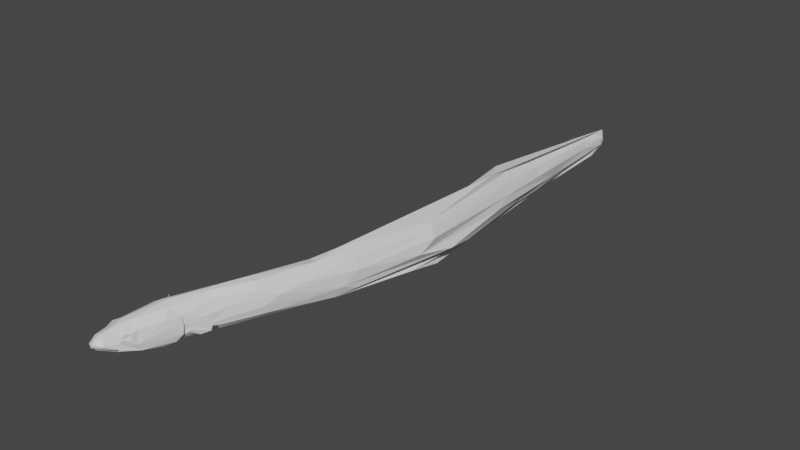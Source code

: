# Source: Du_Aal_V2.blend  (saved by Blender 3.1.7; exported with 4.5.12 LTS)
import bpy
from mathutils import Matrix  # noqa: F401  (used for matrix-valued properties, if any)

bpy.ops.wm.read_factory_settings(use_empty=True)
scene = bpy.context.scene
scene.name = 'Scene'

# ---- collections
col_collection = bpy.data.collections.new('Collection'); scene.collection.children.link(col_collection)

# ---- materials (node trees are filled in below, after node groups)
mat_newbody = bpy.data.materials.new('newBody')
mat_newbody.use_transparent_shadow = False

# ---- material node trees
mat_newbody.use_nodes = True; mat_newbody.node_tree.nodes.clear()
_N = mat_newbody.node_tree.nodes; _L = mat_newbody.node_tree.links
n0 = _N.new('ShaderNodeBsdfPrincipled'); n0.name = 'Principled BSDF'; n0.location = (10, 300)
n0.distribution = 'GGX'
n0.subsurface_method = 'RANDOM_WALK_SKIN'
n0.inputs[3].default_value = 1.45
n0.inputs[27].default_value = (0.0, 0.0, 0.0, 1.0)
n0.inputs[28].default_value = 1.0
n1 = _N.new('ShaderNodeOutputMaterial'); n1.name = 'Material Output'; n1.location = (300, 300)
_L.new(n0.outputs[0], n1.inputs[0])
n1.is_active_output = True

# ---- world
world_world = bpy.data.worlds.new('World'); scene.world = world_world
world_world.use_nodes = True; world_world.node_tree.nodes.clear()
_N = world_world.node_tree.nodes; _L = world_world.node_tree.links
n0 = _N.new('ShaderNodeOutputWorld'); n0.name = 'World Output'; n0.location = (300, 300)
n1 = _N.new('ShaderNodeBackground'); n1.name = 'Background'; n1.location = (10, 300)
n1.inputs[0].default_value = (0.05088, 0.05088, 0.05088, 1.0)
_L.new(n1.outputs[0], n0.inputs[0])
n0.is_active_output = True
world_world.color = (0.05088, 0.05088, 0.05088)
world_world.use_sun_shadow = False
world_world.sun_shadow_jitter_overblur = 0.0

# ---- meshes
me_body_mesh_plane_000 = bpy.data.meshes.new('body.mesh_Plane.000')
me_body_mesh_plane_000.from_pydata([(-0.01275, -0.01814, -0.03647), (-0.04189, -0.0972, 0.006331), (-0.0406, -0.0829, 0.0105), (-0.06128, -0.08904, 0.0241), (-0.07873, -0.1211, 0.01276), (-0.06127, -0.1172, 0.008437), (-0.00641, 0.01095, -0.02767), (-0.02759, -0.03636, -0.04489), (-0.006419, 0.008693, -0.02751), (-0.007807, 0.003411, -0.02299), (-0.006986, 0.007481, -0.02114), (-0.07079, -0.1395, 0.003919), (-0.08179, -0.1572, -0.003787), (-0.03645, -0.08843, -0.01709), (-0.03602, -0.07993, -0.03441), (-0.04137, -0.09711, -0.006417), (-0.04735, -0.1064, 0.008883), (-0.07012, -0.1067, -0.01201), (-0.06955, -0.1033, -0.03285), (-0.04697, -0.06899, -0.04671), (-0.004363, -0.006666, -0.02238), (-0.04627, -0.1008, -0.002533), (-0.0181, -0.03516, 0.01584), (-0.01643, -0.03921, -0.00329), (-0.06396, -0.1112, -0.03405), (-0.009052, 0.0598, 0.03932), (-0.02401, -0.01835, -0.03764), (-0.01256, -0.006077, -0.02674), (-0.01081, -0.002165, 0.0135), (-0.008488, -0.006997, 0.01085), (-0.003777, -0.004021, -0.003097), (-0.04609, -0.09901, 0.00297), (-0.07244, -0.07617, -0.04285), (-0.04365, -0.0406, -0.04529), (-0.007595, 0.0007763, -0.005131), (-0.08371, -0.1448, 0.005682), (-0.04184, -0.005313, -0.04846), (0.006088, 0.03553, 0.0003677), (0.006234, 0.0668, 0.0281), (-0.03004, -0.01778, 0.03232), (-0.01214, 0.01903, -0.0396), (-0.04964, -0.112, -0.002792), (-0.04984, -0.1062, -0.00328), (-0.04878, -0.1074, 0.002927), (-0.04718, -0.1023, 0.004081), (-0.06349, -0.01911, -0.04554), (0.009727, 0.04628, -0.01834), (0.003334, 0.007346, -0.01611), (0.01444, 0.01903, -0.02695), (0.0101, 0.01256, -0.006558), (0.03356, 0.03009, -0.01606), (0.03971, 0.03149, 0.005539), (-0.07044, -0.09246, -0.02287), (-0.0508, -0.1129, -0.02479), (-0.05819, -0.1132, -0.02449), (-0.08429, -0.1571, -0.01102), (-0.08045, -0.104, -0.01052), (-0.07833, -0.1517, -0.01545), (-0.05541, -0.12, -0.02584), (-0.06831, -0.1328, -0.02108), (-0.0424, 0.001919, 0.03999), (-0.06711, -0.1448, -0.01141), (-0.06462, -0.1425, -0.007281), (-0.05397, -0.1156, -0.0111), (0.1158, 0.8956, 0.01008), (0.02358, 0.08472, 0.006876), (0.01806, 0.1245, -0.04741), (-0.007027, 0.118, -0.04863), (0.1062, 0.9864, -0.05803), (0.0439, 0.1408, 0.02617), (0.08118, 1.101, -0.08711), (0.1074, 1.103, -0.04891), (0.1109, 1.336, -0.02599), (0.09419, 1.281, -0.05486), (0.1003, 1.304, -0.06249), (0.1082, 1.277, -0.04282), (0.1048, 1.253, -0.005083), (0.1096, 1.25, -0.02318), (0.1128, 1.324, -0.01517), (0.1053, 1.343, -0.04224), (0.1135, 1.32, -0.03424), (0.06594, 0.1766, 0.006672), (0.1141, 0.3526, -0.03699), (0.1359, 0.8242, -0.03127), (0.05481, 0.1552, -0.02747), (0.1577, 0.6162, -0.03799), (0.1426, 0.6972, -0.05576), (0.08054, 0.2318, 0.01553), (0.1181, 0.3536, 0.006586), (0.1546, 0.5598, 0.008138), (0.03239, 0.145, 0.04105), (0.1093, 0.3171, -0.02178), (0.1067, 0.352, 0.02915), (0.1513, 0.5144, -0.01589), (0.1291, 0.87, -0.0124), (0.07409, 0.2789, 0.04098), (0.08154, 0.3367, 0.05276), (0.09792, 0.3829, 0.04019), (0.1057, 0.8281, 0.04533), (0.1002, 0.8894, 0.028), (0.06284, 0.2803, -0.05937), (0.0912, 0.3165, -0.05404), (0.1296, 0.5121, -0.06141), (0.1142, 0.4923, -0.06214), (0.1272, 0.6026, -0.08198), (0.1046, 0.8617, -0.07232), (0.1445, 0.5623, 0.02342), (0.1314, 0.5672, 0.03532), (0.02661, 0.1174, -0.04088), (0.09683, 0.3031, -0.04418), (0.1005, 1.048, -0.06874), (0.08908, 1.21, 0.008848), (0.1064, 1.318, -0.006537), (0.1174, 1.02, -0.01969), (0.1081, 1.018, 0.002632), (0.08968, 1.012, 0.01994), (0.05647, 0.151, -0.009384), (-0.1034, -0.09262, -0.004943), (-0.08363, -0.007462, -0.03536), (-0.08186, -0.02314, 0.0214), (-0.08744, -0.08265, 0.01845), (-0.07687, -0.08845, 0.02397), (-0.05681, -0.006936, 0.03616), (-0.09487, -0.1123, 0.008815), (-0.06445, 0.04012, -0.03052), (-0.05133, 0.07791, -0.0271), (-0.09745, -0.06823, 0.005218), (-0.09072, -0.03071, 0.008598), (-0.03399, 0.07261, 0.03166), (-0.07441, 0.01898, -0.02022), (-0.09426, -0.1384, 0.004919), (-0.09432, -0.1537, -0.007358), (-0.08391, -0.09278, -0.02436), (-0.09281, -0.04095, -0.03879), (-0.08179, 0.007405, -0.01932), (-0.1029, -0.05905, -0.02416), (-0.1027, -0.08249, 0.0005375), (-0.07394, 0.004983, -0.02734), (-0.07273, -0.003076, -0.03378), (-0.07347, 0.007678, 0.01298), (-0.07765, 0.002075, 0.01429), (-0.1002, -0.0933, 0.01244), (-0.09881, -0.0891, 0.005885), (-0.07309, 0.01116, -0.004012), (-0.098, -0.1281, -0.01796), (-0.09934, -0.07119, -0.03843), (-0.08621, -0.05226, -0.04468), (-0.06364, 0.05332, -0.01386), (-0.04773, 0.07004, 0.01313), (-0.1002, -0.09665, -0.0002531), (-0.1004, -0.09051, 0.000471), (-0.1024, -0.1019, 0.00495), (-0.1011, -0.09724, 0.005819), (-0.09916, -0.09282, 0.008168), (-0.07271, 0.02088, -0.02138), (-0.07241, 0.01432, -0.02322), (-0.07228, 0.01873, -0.02672), (-0.09509, 0.0346, -0.02066), (-0.09006, 0.02672, -0.001984), (-0.09501, 0.03277, -0.02142), (-0.0903, 0.02166, -0.003119), (-0.09946, 0.04101, -0.01458), (-0.1015, 0.04312, 0.00716), (-0.1043, -0.1017, -0.0232), (-0.09756, -0.1044, -0.02245), (-0.1051, -0.08929, -0.02112), (-0.1028, -0.1339, -0.01104), (-0.1035, -0.1165, -0.02284), (-0.0842, -0.0887, -0.04051), (-0.09082, -0.1492, -0.01472), (-0.1011, -0.1084, -0.007055), (-0.06941, -0.01649, 0.03026), (-0.07877, 0.007985, 0.0003161), (-0.0804, -0.02781, -0.04273), (0.08028, 1.008, 0.02444), (0.06418, 0.9957, 0.01095), (-0.009501, 0.1459, -0.04278), (0.05445, 1.023, -0.01962), (0.05394, 1.077, -0.04199), (0.07167, 1.245, -0.0212), (0.09587, 1.289, 0.001032), (0.08786, 1.271, -0.05728), (0.1077, 1.334, 0.002981), (0.09649, 1.348, -0.01726), (0.09639, 1.324, -0.01472), (0.1006, 1.323, -0.04171), (0.09181, 1.308, -0.04064), (-0.01431, 0.1464, 0.01743), (-0.02243, 0.1428, -0.009533), (0.05664, 0.3612, -0.03525), (0.09309, 0.6107, -0.02713), (0.007903, 0.2075, -0.02869), (0.04588, 0.294, -0.05032), (0.08683, 0.4544, -0.04955), (0.0976, 0.7017, -0.05409), (0.06089, 1.016, -0.05682), (0.03227, 0.2695, 0.01434), (0.08006, 0.4509, 0.01034), (0.01374, 0.1449, 0.04354), (0.001661, 0.1515, 0.03557), (0.04007, 0.3165, -0.01631), (0.09152, 0.5531, -0.009541), (0.06988, 0.8656, -0.02409), (0.1079, 0.5681, 0.02539), (0.07367, 0.8645, -0.001767), (0.09128, 0.3852, 0.04005), (0.1184, 0.5428, 0.03778), (0.1213, 0.5542, -0.06631), (0.09164, 0.9089, -0.0729), (0.07848, 0.8884, 0.04168), (0.08014, 1.262, -0.005772), (0.07222, 1.074, -0.07076), (0.02754, 0.2688, 0.00047), (0.05181, 0.2805, 0.03819), (-0.05311, 0.04345, -0.04121), (0.01177, 0.01662, -0.01657)], [], [(3, 4, 5), (15, 13, 1), (11, 12, 62), (16, 41, 43), (22, 39, 2), (2, 3, 16), (7, 14, 19), (0, 26, 27), (20, 0, 27), (30, 28, 29), (26, 36, 40), (20, 27, 34), (35, 12, 11), (29, 28, 22), (20, 23, 13), (3, 39, 60), (27, 10, 34), (41, 21, 42), (1, 21, 15), (38, 25, 39), (27, 26, 8), (9, 27, 8), (49, 215, 8), (47, 50, 49), (49, 51, 215), (51, 50, 48), (54, 17, 52), (12, 61, 62), (54, 58, 53), (41, 42, 43), (47, 48, 50), (9, 47, 49), (60, 39, 25), (66, 40, 36), (33, 19, 32), (58, 24, 19), (14, 58, 19), (24, 58, 57), (43, 21, 44), (11, 63, 5), (11, 5, 4), (45, 36, 33), (14, 20, 13), (45, 33, 32), (19, 33, 7), (22, 23, 30), (26, 7, 33), (32, 19, 168), (37, 46, 65), (113, 114, 94), (113, 76, 114), (64, 94, 114), (105, 70, 110), (94, 71, 113), (77, 78, 76), (77, 80, 78), (74, 72, 73), (91, 85, 93), (88, 89, 106), (85, 83, 93), (91, 93, 88), (84, 109, 91), (91, 82, 85), (95, 97, 96), (96, 97, 107), (99, 98, 107), (66, 100, 101), (90, 92, 95), (106, 99, 107), (108, 101, 109), (101, 102, 109), (110, 70, 73), (102, 104, 105), (28, 39, 22), (71, 73, 75), (80, 73, 72), (78, 112, 76), (68, 110, 71), (110, 68, 105), (114, 115, 64), (64, 115, 99), (81, 87, 69), (60, 90, 198), (40, 66, 108), (90, 95, 198), (81, 88, 87), (91, 109, 82), (106, 107, 97), (96, 107, 98), (86, 85, 82), (68, 71, 83), (86, 68, 85), (105, 68, 86), (114, 111, 115), (98, 115, 182), (113, 71, 77), (84, 46, 6), (116, 65, 46), (38, 69, 90), (41, 5, 63), (13, 15, 41), (126, 136, 141), (119, 126, 120), (126, 135, 117), (143, 154, 155), (165, 117, 135), (56, 164, 132), (133, 146, 145), (135, 133, 145), (137, 138, 118), (45, 138, 214), (143, 137, 134), (134, 137, 118), (60, 122, 121), (155, 137, 143), (172, 143, 134), (154, 143, 147), (214, 138, 124), (142, 141, 136), (117, 150, 136), (141, 152, 151), (139, 147, 143), (138, 155, 156), (141, 151, 123), (158, 162, 160), (159, 161, 157), (162, 158, 157), (131, 55, 12), (56, 132, 52), (144, 166, 164), (144, 164, 56), (145, 168, 169), (117, 170, 151), (129, 155, 154), (157, 129, 156), (159, 156, 155), (119, 127, 126), (148, 147, 139), (145, 163, 165), (166, 131, 130), (35, 130, 12), (166, 165, 163), (166, 170, 165), (57, 169, 168), (130, 123, 170), (120, 171, 119), (121, 171, 120), (146, 173, 32), (140, 127, 119), (140, 172, 127), (138, 173, 118), (174, 175, 209), (210, 179, 175), (177, 202, 204), (179, 186, 178), (178, 186, 195), (181, 74, 70), (185, 74, 181), (182, 183, 180), (184, 179, 210), (79, 74, 185), (195, 208, 194), (189, 193, 192), (201, 200, 212), (96, 206, 205), (192, 103, 100), (207, 104, 103), (208, 104, 207), (197, 212, 196), (206, 203, 205), (209, 203, 206), (194, 208, 207), (96, 205, 213), (96, 213, 95), (139, 119, 171), (211, 195, 181), (180, 184, 210), (181, 195, 186), (175, 180, 210), (184, 183, 186), (176, 100, 67), (212, 188, 187), (196, 212, 187), (60, 198, 122), (214, 176, 67), (148, 188, 147), (198, 199, 128), (191, 192, 176), (191, 189, 192), (200, 189, 191), (203, 197, 213), (193, 207, 103), (190, 200, 201), (194, 207, 193), (98, 206, 96), (194, 193, 189), (195, 194, 190), (203, 209, 175), (178, 195, 202), (177, 179, 178), (211, 181, 208), (123, 151, 170), (1, 2, 16), (6, 40, 108), (7, 0, 14), (1, 13, 2), (3, 121, 4), (63, 14, 13), (16, 3, 5), (26, 33, 36), (37, 38, 28), (30, 20, 34), (28, 30, 34), (38, 37, 65), (41, 15, 21), (1, 31, 21), (1, 16, 43), (1, 43, 44), (1, 44, 31), (46, 37, 34), (34, 37, 28), (39, 28, 38), (13, 23, 22), (6, 10, 8), (8, 26, 40), (49, 50, 51), (56, 52, 17), (12, 55, 61), (42, 21, 43), (54, 52, 18), (62, 53, 63), (61, 54, 53), (63, 11, 62), (53, 14, 63), (10, 27, 9), (40, 6, 8), (10, 49, 8), (10, 9, 49), (8, 48, 9), (9, 48, 47), (6, 46, 10), (46, 34, 10), (168, 19, 24), (14, 53, 58), (35, 11, 4), (53, 62, 61), (24, 57, 168), (13, 22, 2), (2, 39, 3), (20, 30, 23), (29, 22, 30), (0, 20, 14), (26, 0, 7), (66, 36, 67), (105, 104, 70), (94, 83, 71), (77, 71, 75), (73, 70, 74), (113, 77, 76), (182, 111, 112), (78, 80, 72), (77, 75, 80), (72, 79, 182), (182, 112, 72), (74, 79, 72), (99, 115, 98), (116, 84, 91), (84, 108, 109), (82, 109, 86), (92, 88, 106), (116, 91, 81), (93, 83, 94), (90, 87, 92), (116, 81, 65), (101, 100, 102), (102, 100, 103), (102, 103, 104), (108, 66, 101), (115, 111, 182), (71, 110, 73), (80, 75, 73), (78, 72, 112), (76, 112, 111), (114, 76, 111), (66, 67, 100), (116, 46, 84), (60, 25, 90), (65, 81, 69), (69, 87, 90), (92, 97, 95), (81, 91, 88), (87, 88, 92), (97, 92, 106), (109, 102, 86), (88, 93, 89), (102, 105, 86), (93, 94, 89), (89, 94, 64), (89, 64, 106), (106, 64, 99), (83, 85, 68), (69, 38, 65), (38, 90, 25), (108, 84, 6), (63, 13, 41), (41, 16, 5), (121, 122, 171), (121, 123, 4), (124, 125, 214), (120, 126, 141), (135, 134, 133), (136, 126, 117), (156, 129, 154), (123, 121, 141), (35, 4, 130), (135, 126, 127), (163, 145, 167), (119, 139, 140), (140, 139, 172), (12, 130, 131), (123, 130, 4), (168, 145, 146), (45, 67, 36), (3, 60, 121), (172, 139, 143), (124, 138, 156), (117, 149, 150), (150, 142, 136), (141, 153, 152), (142, 153, 141), (121, 120, 141), (128, 171, 122), (154, 124, 156), (138, 137, 155), (129, 160, 155), (129, 158, 160), (155, 160, 159), (157, 158, 129), (160, 162, 159), (159, 162, 161), (161, 162, 157), (168, 146, 32), (164, 166, 163), (117, 165, 170), (145, 165, 135), (18, 52, 132), (163, 167, 164), (167, 145, 169), (151, 152, 149), (117, 151, 149), (159, 157, 156), (67, 45, 214), (124, 147, 125), (124, 154, 147), (32, 173, 45), (131, 166, 55), (144, 55, 166), (166, 130, 170), (127, 134, 135), (125, 176, 214), (146, 133, 173), (172, 134, 127), (118, 133, 134), (133, 118, 173), (173, 138, 45), (147, 188, 125), (125, 188, 191), (122, 198, 128), (199, 196, 187), (202, 177, 178), (182, 79, 183), (179, 184, 186), (79, 185, 183), (204, 175, 177), (213, 197, 196), (197, 201, 212), (201, 202, 190), (98, 209, 206), (192, 193, 103), (186, 185, 181), (171, 128, 139), (148, 139, 128), (186, 183, 185), (180, 183, 184), (175, 174, 180), (175, 179, 177), (211, 208, 195), (212, 200, 188), (125, 191, 176), (148, 187, 188), (176, 192, 100), (95, 213, 198), (213, 196, 199), (188, 200, 191), (205, 203, 213), (200, 190, 189), (190, 194, 189), (197, 204, 201), (203, 204, 197), (204, 202, 201), (202, 195, 190), (175, 204, 203), (208, 70, 104), (208, 181, 70), (182, 180, 209), (98, 182, 209), (174, 209, 180), (187, 148, 128), (128, 199, 187), (213, 199, 198), (61, 55, 59), (59, 54, 61), (21, 31, 44), (150, 152, 153), (153, 142, 150), (150, 149, 152), (215, 51, 48), (8, 215, 48)])
_uv = me_body_mesh_plane_000.uv_layers.new(name='UVMap')
_uv.uv.foreach_set('vector', [0.1496, 0.878, 0.1172, 0.909, 0.109, 0.8908, 0.1118, 0.8436, 0.1102, 0.8287, 0.1277, 0.8571, 0.09213, 0.9081, 0.07657, 0.9284, 0.08192, 0.9008, 0.1202, 0.8734, 0.1022, 0.8661, 0.1105, 0.868, 0.2052, 0.7862, 0.2392, 0.7872, 0.1423, 0.8468, 0.1423, 0.8468, 0.1496, 0.878, 0.1202, 0.8734, 0.1341, 0.7451, 0.1032, 0.807, 0.08882, 0.7896, 0.1682, 0.7308, 0.1623, 0.7166, 0.1864, 0.7184, 0.1918, 0.7296, 0.1682, 0.7308, 0.1864, 0.7184, 0.2124, 0.7344, 0.227, 0.7447, 0.2221, 0.7465, 0.1623, 0.7166, 0.1401, 0.6872, 0.1972, 0.6827, 0.1918, 0.7296, 0.1864, 0.7184, 0.216, 0.7224, 0.09397, 0.9276, 0.07657, 0.9284, 0.09213, 0.9081, 0.2221, 0.7465, 0.227, 0.7447, 0.2052, 0.7862, 0.1918, 0.7296, 0.1796, 0.773, 0.1102, 0.8287, 0.1496, 0.878, 0.2392, 0.7872, 0.2692, 0.7829, 0.1864, 0.7184, 0.2107, 0.7021, 0.216, 0.7224, 0.1022, 0.8661, 0.1094, 0.8513, 0.102, 0.8594, 0.1277, 0.8571, 0.1094, 0.8513, 0.1118, 0.8436, 0.3142, 0.6933, 0.3212, 0.7166, 0.2392, 0.7872, 0.1864, 0.7184, 0.1623, 0.7166, 0.1896, 0.7043, 0.189, 0.7118, 0.1864, 0.7184, 0.1896, 0.7043, 0.7477, 0.7305, 0.7518, 0.7141, 0.7739, 0.7185, 0.781, 0.6398, 0.7695, 0.6857, 0.7663, 0.6432, 0.7477, 0.7305, 0.7131, 0.6976, 0.7518, 0.7141, 0.7131, 0.6976, 0.7352, 0.6825, 0.7559, 0.6977, 0.8695, 0.5791, 0.8488, 0.5741, 0.8497, 0.5588, 0.07657, 0.9284, 0.07639, 0.9012, 0.08192, 0.9008, 0.07223, 0.8514, 0.06242, 0.855, 0.0776, 0.8495, 0.1022, 0.8661, 0.102, 0.8594, 0.1105, 0.868, 0.781, 0.6398, 0.79, 0.6669, 0.7695, 0.6857, 0.7944, 0.6296, 0.781, 0.6398, 0.7663, 0.6432, 0.2692, 0.7829, 0.2392, 0.7872, 0.3212, 0.7166, 0.297, 0.5519, 0.1972, 0.6827, 0.1401, 0.6872, 0.1168, 0.7416, 0.08882, 0.7896, 0.06998, 0.7839, 0.06242, 0.855, 0.05408, 0.8342, 0.08882, 0.7896, 0.1032, 0.807, 0.06242, 0.855, 0.08882, 0.7896, 0.05408, 0.8342, 0.06242, 0.855, 0.01233, 0.8849, 0.1105, 0.868, 0.1094, 0.8513, 0.1198, 0.8637, 0.09213, 0.9081, 0.09267, 0.867, 0.109, 0.8908, 0.09213, 0.9081, 0.109, 0.8908, 0.1172, 0.909, 0.1286, 0.7114, 0.1401, 0.6872, 0.1168, 0.7416, 0.1032, 0.807, 0.1918, 0.7296, 0.1102, 0.8287, 0.1286, 0.7114, 0.1168, 0.7416, 0.06998, 0.7839, 0.08882, 0.7896, 0.1168, 0.7416, 0.1341, 0.7451, 0.2052, 0.7862, 0.1796, 0.773, 0.2124, 0.7344, 0.1623, 0.7166, 0.1341, 0.7451, 0.1168, 0.7416, 0.06998, 0.7839, 0.08882, 0.7896, 0.06272, 0.8103, 0.2557, 0.6979, 0.2484, 0.6686, 0.3128, 0.653, 0.6661, 0.584, 0.6796, 0.6168, 0.5185, 0.7336, 0.6661, 0.584, 0.8931, 0.4096, 0.6796, 0.6168, 0.5653, 0.7338, 0.5185, 0.7336, 0.6796, 0.6168, 0.4558, 0.6844, 0.676, 0.461, 0.6445, 0.5176, 0.5185, 0.7336, 0.7148, 0.4955, 0.6661, 0.584, 0.8792, 0.3936, 0.9589, 0.3366, 0.8931, 0.4096, 0.8792, 0.3936, 0.9417, 0.3215, 0.9589, 0.3366, 0.9012, 0.3046, 0.9625, 0.3208, 0.9025, 0.3264, 0.5289, 0.3995, 0.8059, 0.1068, 0.7211, 0.2221, 0.5908, 0.386, 0.7919, 0.2, 0.7787, 0.2521, 0.2962, 0.885, 0.4603, 0.7493, 0.3029, 0.9181, 0.5289, 0.3995, 0.7211, 0.2221, 0.5908, 0.386, 0.3566, 0.539, 0.4939, 0.3869, 0.5289, 0.3995, 0.5289, 0.3995, 0.5495, 0.3515, 0.8059, 0.1068, 0.5564, 0.5087, 0.6557, 0.4095, 0.6236, 0.4664, 0.6236, 0.4664, 0.6557, 0.4095, 0.8243, 0.2389, 0.5758, 0.7597, 0.5448, 0.8279, 0.3917, 0.9609, 0.297, 0.5519, 0.4428, 0.3865, 0.4929, 0.3592, 0.4106, 0.6269, 0.6085, 0.4139, 0.5564, 0.5087, 0.3979, 0.9024, 0.5758, 0.7597, 0.3965, 0.9257, 0.3002, 0.5711, 0.4929, 0.3592, 0.4939, 0.3869, 0.4929, 0.3592, 0.6704, 0.1681, 0.4939, 0.3869, 0.6445, 0.5176, 0.676, 0.461, 0.9025, 0.3264, 0.6704, 0.1681, 0.7288, 0.07483, 0.7823, 0.06341, 0.227, 0.7447, 0.2392, 0.7872, 0.2052, 0.7862, 0.7148, 0.4955, 0.9025, 0.3264, 0.8887, 0.3495, 0.9417, 0.3215, 0.9025, 0.3264, 0.9625, 0.3208, 0.9589, 0.3366, 0.967, 0.3491, 0.8931, 0.4096, 0.5966, 0.5833, 0.6445, 0.5176, 0.7148, 0.4955, 0.6445, 0.5176, 0.5966, 0.5833, 0.4558, 0.6844, 0.6796, 0.6168, 0.6964, 0.6458, 0.5653, 0.7338, 0.5653, 0.7338, 0.6964, 0.6458, 0.5758, 0.7597, 0.4102, 0.5566, 0.4804, 0.5128, 0.3898, 0.6124, 0.2692, 0.7829, 0.4106, 0.6269, 0.4172, 0.6378, 0.1972, 0.6827, 0.297, 0.5519, 0.3002, 0.5711, 0.4106, 0.6269, 0.5564, 0.5087, 0.4172, 0.6378, 0.4102, 0.5566, 0.5908, 0.386, 0.4804, 0.5128, 0.5289, 0.3995, 0.4939, 0.3869, 0.5495, 0.3515, 0.7787, 0.2521, 0.8243, 0.2389, 0.6557, 0.4095, 0.6236, 0.4664, 0.8243, 0.2389, 0.8919, 0.2042, 0.7938, 0.0813, 0.8059, 0.1068, 0.5495, 0.3515, 0.5966, 0.5833, 0.7148, 0.4955, 0.4603, 0.7493, 0.3334, 0.8162, 0.5966, 0.5833, 0.2962, 0.885, 0.4558, 0.6844, 0.5966, 0.5833, 0.3334, 0.8162, 0.6796, 0.6168, 0.8738, 0.4583, 0.6964, 0.6458, 0.5448, 0.8279, 0.6964, 0.6458, 0.9797, 0.3437, 0.6661, 0.584, 0.7148, 0.4955, 0.8792, 0.3936, 0.3566, 0.539, 0.2484, 0.6686, 0.2115, 0.6956, 0.3694, 0.5655, 0.3128, 0.653, 0.2484, 0.6686, 0.3142, 0.6933, 0.3898, 0.6124, 0.4106, 0.6269, 0.1022, 0.8661, 0.109, 0.8908, 0.09267, 0.867, 0.1102, 0.8287, 0.1118, 0.8436, 0.1022, 0.8661, 0.1372, 0.838, 0.1176, 0.8443, 0.1233, 0.8676, 0.2113, 0.7849, 0.1372, 0.838, 0.141, 0.8651, 0.1372, 0.838, 0.1133, 0.8081, 0.1006, 0.8507, 0.2125, 0.7215, 0.2117, 0.697, 0.1932, 0.7108, 0.08896, 0.8357, 0.1006, 0.8507, 0.1133, 0.8081, 0.8442, 0.5715, 0.8686, 0.5733, 0.8549, 0.5633, 0.1211, 0.7686, 0.097, 0.7804, 0.0906, 0.8068, 0.1133, 0.8081, 0.1211, 0.7686, 0.0906, 0.8068, 0.1828, 0.7171, 0.1632, 0.7157, 0.1643, 0.7328, 0.1286, 0.7114, 0.1632, 0.7157, 0.2085, 0.6557, 0.2125, 0.7215, 0.1828, 0.7171, 0.193, 0.7295, 0.193, 0.7295, 0.1828, 0.7171, 0.1643, 0.7328, 0.2692, 0.7829, 0.2534, 0.7856, 0.1511, 0.8779, 0.1932, 0.7108, 0.1828, 0.7171, 0.2125, 0.7215, 0.2163, 0.7362, 0.2125, 0.7215, 0.193, 0.7295, 0.2117, 0.697, 0.2125, 0.7215, 0.2525, 0.6762, 0.2085, 0.6557, 0.1632, 0.7157, 0.2193, 0.6698, 0.1195, 0.8557, 0.1233, 0.8676, 0.1176, 0.8443, 0.1006, 0.8507, 0.1095, 0.8513, 0.1176, 0.8443, 0.1233, 0.8676, 0.1107, 0.8681, 0.1051, 0.8713, 0.2286, 0.7423, 0.2525, 0.6762, 0.2125, 0.7215, 0.1632, 0.7157, 0.1932, 0.7108, 0.1904, 0.7023, 0.1233, 0.8676, 0.1051, 0.8713, 0.1068, 0.8891, 0.7546, 0.6493, 0.7431, 0.6746, 0.7641, 0.6481, 0.7835, 0.6724, 0.7712, 0.686, 0.7849, 0.6773, 0.7125, 0.696, 0.7293, 0.7184, 0.7524, 0.6955, 0.07628, 0.9205, 0.07243, 0.9281, 0.07657, 0.9284, 0.8442, 0.5715, 0.8549, 0.5633, 0.8497, 0.5588, 0.8522, 0.6034, 0.8548, 0.617, 0.8686, 0.5733, 0.8522, 0.6034, 0.8686, 0.5733, 0.8442, 0.5715, 0.0906, 0.8068, 0.06272, 0.8103, 0.01002, 0.8847, 0.1006, 0.8507, 0.09241, 0.8724, 0.1051, 0.8713, 0.789, 0.6268, 0.7979, 0.6302, 0.7854, 0.6204, 0.7524, 0.6955, 0.7542, 0.7359, 0.7705, 0.7159, 0.7835, 0.6724, 0.8086, 0.6427, 0.7979, 0.6302, 0.2113, 0.7849, 0.1806, 0.7891, 0.1372, 0.838, 0.297, 0.6819, 0.2525, 0.6762, 0.2286, 0.7423, 0.0906, 0.8068, 0.07468, 0.849, 0.08896, 0.8357, 0.07995, 0.8941, 0.07628, 0.9205, 0.09212, 0.9132, 0.09397, 0.9276, 0.09212, 0.9132, 0.07657, 0.9284, 0.07995, 0.8941, 0.08896, 0.8357, 0.07468, 0.849, 0.07995, 0.8941, 0.09241, 0.8724, 0.08896, 0.8357, 0.01233, 0.8849, 0.01002, 0.8847, 0.06272, 0.8103, 0.09212, 0.9132, 0.1068, 0.8891, 0.09241, 0.8724, 0.141, 0.8651, 0.2326, 0.7868, 0.2113, 0.7849, 0.1511, 0.8779, 0.2326, 0.7868, 0.141, 0.8651, 0.097, 0.7804, 0.1313, 0.7409, 0.06998, 0.7839, 0.2225, 0.7495, 0.1806, 0.7891, 0.2113, 0.7849, 0.2225, 0.7495, 0.2163, 0.7362, 0.1806, 0.7891, 0.1632, 0.7157, 0.1313, 0.7409, 0.1643, 0.7328, 0.69, 0.6477, 0.6525, 0.6491, 0.5466, 0.7891, 0.8983, 0.4008, 0.8634, 0.4039, 0.6525, 0.6491, 0.6568, 0.5956, 0.5015, 0.7342, 0.524, 0.7461, 0.8634, 0.4039, 0.9326, 0.3273, 0.6844, 0.5268, 0.6844, 0.5268, 0.9326, 0.3273, 0.6211, 0.5642, 0.8674, 0.3482, 0.9012, 0.3046, 0.676, 0.461, 0.9382, 0.3111, 0.9012, 0.3046, 0.8674, 0.3482, 0.9797, 0.3437, 0.9689, 0.3263, 0.9404, 0.3813, 0.9587, 0.3375, 0.8634, 0.4039, 0.8983, 0.4008, 0.9561, 0.3015, 0.9012, 0.3046, 0.9382, 0.3111, 0.6211, 0.5642, 0.4949, 0.642, 0.3225, 0.831, 0.5546, 0.348, 0.6288, 0.2432, 0.4732, 0.3925, 0.7633, 0.1967, 0.525, 0.4072, 0.4929, 0.4696, 0.6236, 0.4664, 0.8088, 0.2554, 0.656, 0.4024, 0.4732, 0.3925, 0.6406, 0.1827, 0.4428, 0.3865, 0.705, 0.1304, 0.7288, 0.07483, 0.6406, 0.1827, 0.4949, 0.642, 0.2693, 0.8331, 0.2697, 0.8537, 0.6833, 0.3072, 0.4929, 0.4696, 0.5097, 0.482, 0.8088, 0.2554, 0.7815, 0.2509, 0.656, 0.4024, 0.5466, 0.7891, 0.3975, 0.9032, 0.3776, 0.9399, 0.3225, 0.831, 0.4949, 0.642, 0.2697, 0.8537, 0.6236, 0.4664, 0.656, 0.4024, 0.5507, 0.5052, 0.6236, 0.4664, 0.5507, 0.5052, 0.5564, 0.5087, 0.2286, 0.7423, 0.2113, 0.7849, 0.2326, 0.7868, 0.6638, 0.504, 0.6211, 0.5642, 0.8674, 0.3482, 0.9404, 0.3813, 0.9587, 0.3375, 0.8983, 0.4008, 0.8674, 0.3482, 0.6211, 0.5642, 0.9326, 0.3273, 0.6525, 0.6491, 0.9404, 0.3813, 0.8983, 0.4008, 0.9587, 0.3375, 0.9689, 0.3263, 0.9326, 0.3273, 0.3212, 0.5427, 0.4428, 0.3865, 0.2767, 0.5549, 0.4929, 0.4696, 0.3513, 0.5788, 0.383, 0.6005, 0.5097, 0.482, 0.4929, 0.4696, 0.383, 0.6005, 0.2692, 0.7829, 0.4172, 0.6378, 0.2534, 0.7856, 0.2085, 0.6557, 0.3212, 0.5427, 0.2767, 0.5549, 0.297, 0.6819, 0.3513, 0.5788, 0.2525, 0.6762, 0.4172, 0.6378, 0.4072, 0.6188, 0.3206, 0.6971, 0.4034, 0.4974, 0.4732, 0.3925, 0.3212, 0.5427, 0.4034, 0.4974, 0.5546, 0.348, 0.4732, 0.3925, 0.525, 0.4072, 0.5546, 0.348, 0.4034, 0.4974, 0.7815, 0.2509, 0.6833, 0.3072, 0.5507, 0.5052, 0.6288, 0.2432, 0.705, 0.1304, 0.6406, 0.1827, 0.7974, 0.1252, 0.525, 0.4072, 0.7633, 0.1967, 0.816, 0.06254, 0.705, 0.1304, 0.6288, 0.2432, 0.8919, 0.2042, 0.8088, 0.2554, 0.6236, 0.4664, 0.816, 0.06254, 0.6288, 0.2432, 0.5546, 0.348, 0.6211, 0.5642, 0.3225, 0.831, 0.3081, 0.8856, 0.3975, 0.9032, 0.5466, 0.7891, 0.6525, 0.6491, 0.6844, 0.5268, 0.6211, 0.5642, 0.5015, 0.7342, 0.6568, 0.5956, 0.8634, 0.4039, 0.6844, 0.5268, 0.6638, 0.504, 0.8674, 0.3482, 0.4949, 0.642, 0.1068, 0.8891, 0.1051, 0.8713, 0.09241, 0.8724, 0.1277, 0.8571, 0.1423, 0.8468, 0.1202, 0.8734, 0.2115, 0.6956, 0.1972, 0.6827, 0.3002, 0.5711, 0.1341, 0.7451, 0.1682, 0.7308, 0.1032, 0.807, 0.1277, 0.8571, 0.1102, 0.8287, 0.1423, 0.8468, 0.1496, 0.878, 0.1511, 0.8779, 0.1172, 0.909, 0.09267, 0.867, 0.1032, 0.807, 0.1102, 0.8287, 0.1202, 0.8734, 0.1496, 0.878, 0.109, 0.8908, 0.1623, 0.7166, 0.1168, 0.7416, 0.1401, 0.6872, 0.2557, 0.6979, 0.3142, 0.6933, 0.227, 0.7447, 0.2124, 0.7344, 0.1918, 0.7296, 0.216, 0.7224, 0.227, 0.7447, 0.2124, 0.7344, 0.216, 0.7224, 0.3142, 0.6933, 0.2557, 0.6979, 0.3128, 0.653, 0.1022, 0.8661, 0.1118, 0.8436, 0.1094, 0.8513, 0.1277, 0.8571, 0.1195, 0.8557, 0.1094, 0.8513, 0.1277, 0.8571, 0.1202, 0.8734, 0.1105, 0.868, 0.1277, 0.8571, 0.1105, 0.868, 0.1198, 0.8637, 0.1277, 0.8571, 0.1198, 0.8637, 0.1195, 0.8557, 0.2484, 0.6686, 0.2557, 0.6979, 0.216, 0.7224, 0.216, 0.7224, 0.2557, 0.6979, 0.227, 0.7447, 0.2392, 0.7872, 0.227, 0.7447, 0.3142, 0.6933, 0.1102, 0.8287, 0.1796, 0.773, 0.2052, 0.7862, 0.7678, 0.7246, 0.7578, 0.7325, 0.7739, 0.7185, 0.1896, 0.7043, 0.1623, 0.7166, 0.1972, 0.6827, 0.7663, 0.6432, 0.7695, 0.6857, 0.7439, 0.6743, 0.8442, 0.5715, 0.8497, 0.5588, 0.8488, 0.5741, 0.07657, 0.9284, 0.07243, 0.9281, 0.07639, 0.9012, 0.102, 0.8594, 0.1094, 0.8513, 0.1105, 0.868, 0.8695, 0.5791, 0.8497, 0.5588, 0.8562, 0.5573, 0.08192, 0.9008, 0.0776, 0.8495, 0.09267, 0.867, 0.07639, 0.9012, 0.07223, 0.8514, 0.0776, 0.8495, 0.09267, 0.867, 0.09213, 0.9081, 0.08192, 0.9008, 0.0776, 0.8495, 0.1032, 0.807, 0.09267, 0.867, 0.7849, 0.6226, 0.7999, 0.6268, 0.7944, 0.6296, 0.8151, 0.644, 0.8134, 0.6458, 0.8073, 0.6436, 0.7578, 0.7325, 0.7477, 0.7305, 0.7739, 0.7185, 0.7578, 0.7325, 0.7557, 0.7399, 0.7477, 0.7305, 0.8073, 0.6436, 0.79, 0.6669, 0.7944, 0.6296, 0.7944, 0.6296, 0.79, 0.6669, 0.781, 0.6398, 0.2115, 0.6956, 0.2484, 0.6686, 0.2107, 0.7021, 0.2484, 0.6686, 0.216, 0.7224, 0.2107, 0.7021, 0.06272, 0.8103, 0.08882, 0.7896, 0.05408, 0.8342, 0.1032, 0.807, 0.0776, 0.8495, 0.06242, 0.855, 0.09397, 0.9276, 0.09213, 0.9081, 0.1172, 0.909, 0.0776, 0.8495, 0.08192, 0.9008, 0.07639, 0.9012, 0.05408, 0.8342, 0.01233, 0.8849, 0.06272, 0.8103, 0.1102, 0.8287, 0.2052, 0.7862, 0.1423, 0.8468, 0.1423, 0.8468, 0.2392, 0.7872, 0.1496, 0.878, 0.1918, 0.7296, 0.2124, 0.7344, 0.1796, 0.773, 0.2221, 0.7465, 0.2052, 0.7862, 0.2124, 0.7344, 0.1682, 0.7308, 0.1918, 0.7296, 0.1032, 0.807, 0.1623, 0.7166, 0.1682, 0.7308, 0.1341, 0.7451, 0.297, 0.5519, 0.1401, 0.6872, 0.2767, 0.5549, 0.4558, 0.6844, 0.2693, 0.8331, 0.676, 0.461, 0.5185, 0.7336, 0.4603, 0.7493, 0.7148, 0.4955, 0.8792, 0.3936, 0.7148, 0.4955, 0.8887, 0.3495, 0.9025, 0.3264, 0.676, 0.461, 0.9012, 0.3046, 0.6661, 0.584, 0.8792, 0.3936, 0.8931, 0.4096, 0.9797, 0.3437, 0.8738, 0.4583, 0.967, 0.3491, 0.9589, 0.3366, 0.9417, 0.3215, 0.9625, 0.3208, 0.8792, 0.3936, 0.8887, 0.3495, 0.9417, 0.3215, 0.9625, 0.3208, 0.9561, 0.3015, 0.9797, 0.3437, 0.9797, 0.3437, 0.967, 0.3491, 0.9625, 0.3208, 0.9012, 0.3046, 0.9561, 0.3015, 0.9625, 0.3208, 0.5758, 0.7597, 0.6964, 0.6458, 0.5448, 0.8279, 0.3694, 0.5655, 0.3566, 0.539, 0.5289, 0.3995, 0.3566, 0.539, 0.3002, 0.5711, 0.4939, 0.3869, 0.5495, 0.3515, 0.4939, 0.3869, 0.7938, 0.0813, 0.6085, 0.4139, 0.5908, 0.386, 0.7787, 0.2521, 0.3694, 0.5655, 0.5289, 0.3995, 0.4102, 0.5566, 0.3029, 0.9181, 0.4603, 0.7493, 0.5185, 0.7336, 0.4106, 0.6269, 0.4804, 0.5128, 0.6085, 0.4139, 0.3694, 0.5655, 0.4102, 0.5566, 0.3128, 0.653, 0.4929, 0.3592, 0.4428, 0.3865, 0.6704, 0.1681, 0.6704, 0.1681, 0.4428, 0.3865, 0.6406, 0.1827, 0.6704, 0.1681, 0.6406, 0.1827, 0.7288, 0.07483, 0.3002, 0.5711, 0.297, 0.5519, 0.4929, 0.3592, 0.6964, 0.6458, 0.8738, 0.4583, 0.9797, 0.3437, 0.7148, 0.4955, 0.6445, 0.5176, 0.9025, 0.3264, 0.9417, 0.3215, 0.8887, 0.3495, 0.9025, 0.3264, 0.9589, 0.3366, 0.9625, 0.3208, 0.967, 0.3491, 0.8931, 0.4096, 0.967, 0.3491, 0.8738, 0.4583, 0.6796, 0.6168, 0.8931, 0.4096, 0.8738, 0.4583, 0.297, 0.5519, 0.2767, 0.5549, 0.4428, 0.3865, 0.3694, 0.5655, 0.2484, 0.6686, 0.3566, 0.539, 0.2692, 0.7829, 0.3212, 0.7166, 0.4106, 0.6269, 0.3128, 0.653, 0.4102, 0.5566, 0.3898, 0.6124, 0.3898, 0.6124, 0.4804, 0.5128, 0.4106, 0.6269, 0.6085, 0.4139, 0.6557, 0.4095, 0.5564, 0.5087, 0.4102, 0.5566, 0.5289, 0.3995, 0.5908, 0.386, 0.4804, 0.5128, 0.5908, 0.386, 0.6085, 0.4139, 0.6557, 0.4095, 0.6085, 0.4139, 0.7787, 0.2521, 0.4939, 0.3869, 0.6704, 0.1681, 0.7938, 0.0813, 0.5908, 0.386, 0.7211, 0.2221, 0.7919, 0.2, 0.2669, 0.859, 0.4558, 0.6844, 0.3334, 0.8162, 0.3029, 0.9181, 0.5185, 0.7336, 0.3303, 0.9305, 0.3303, 0.9305, 0.5185, 0.7336, 0.5653, 0.7338, 0.3303, 0.9305, 0.5653, 0.7338, 0.3979, 0.9024, 0.3979, 0.9024, 0.5653, 0.7338, 0.5758, 0.7597, 0.4603, 0.7493, 0.2962, 0.885, 0.5966, 0.5833, 0.3898, 0.6124, 0.3142, 0.6933, 0.3128, 0.653, 0.3142, 0.6933, 0.4106, 0.6269, 0.3212, 0.7166, 0.3002, 0.5711, 0.3566, 0.539, 0.2115, 0.6956, 0.09267, 0.867, 0.1102, 0.8287, 0.1022, 0.8661, 0.1022, 0.8661, 0.1202, 0.8734, 0.109, 0.8908, 0.1511, 0.8779, 0.2534, 0.7856, 0.2326, 0.7868, 0.1511, 0.8779, 0.1068, 0.8891, 0.1172, 0.909, 0.2193, 0.6698, 0.2606, 0.638, 0.2085, 0.6557, 0.141, 0.8651, 0.1372, 0.838, 0.1233, 0.8676, 0.1133, 0.8081, 0.193, 0.7295, 0.1211, 0.7686, 0.1176, 0.8443, 0.1372, 0.838, 0.1006, 0.8507, 0.7705, 0.7159, 0.7542, 0.7359, 0.7617, 0.7284, 0.1068, 0.8891, 0.1511, 0.8779, 0.1233, 0.8676, 0.09397, 0.9276, 0.1172, 0.909, 0.09212, 0.9132, 0.1133, 0.8081, 0.1372, 0.838, 0.1806, 0.7891, 0.07468, 0.849, 0.0906, 0.8068, 0.04652, 0.8626, 0.2113, 0.7849, 0.2286, 0.7423, 0.2225, 0.7495, 0.2225, 0.7495, 0.2286, 0.7423, 0.2163, 0.7362, 0.07657, 0.9284, 0.09212, 0.9132, 0.07628, 0.9205, 0.1068, 0.8891, 0.09212, 0.9132, 0.1172, 0.909, 0.06272, 0.8103, 0.0906, 0.8068, 0.097, 0.7804, 0.1286, 0.7114, 0.2767, 0.5549, 0.1401, 0.6872, 0.1496, 0.878, 0.2692, 0.7829, 0.1511, 0.8779, 0.2163, 0.7362, 0.2286, 0.7423, 0.2125, 0.7215, 0.2193, 0.6698, 0.1632, 0.7157, 0.2003, 0.6951, 0.1006, 0.8507, 0.102, 0.8595, 0.1095, 0.8513, 0.1095, 0.8513, 0.1195, 0.8557, 0.1176, 0.8443, 0.1233, 0.8676, 0.1198, 0.8637, 0.1107, 0.8681, 0.1195, 0.8557, 0.1198, 0.8637, 0.1233, 0.8676, 0.1511, 0.8779, 0.141, 0.8651, 0.1233, 0.8676, 0.3206, 0.6971, 0.2326, 0.7868, 0.2534, 0.7856, 0.2117, 0.697, 0.2193, 0.6698, 0.2003, 0.6951, 0.1632, 0.7157, 0.1828, 0.7171, 0.1932, 0.7108, 0.789, 0.6268, 0.7641, 0.6481, 0.7979, 0.6302, 0.789, 0.6268, 0.7546, 0.6493, 0.7641, 0.6481, 0.7979, 0.6302, 0.7641, 0.6481, 0.7835, 0.6724, 0.7524, 0.6955, 0.7293, 0.7184, 0.7542, 0.7359, 0.7641, 0.6481, 0.7431, 0.6746, 0.7835, 0.6724, 0.7835, 0.6724, 0.7431, 0.6746, 0.7712, 0.686, 0.7414, 0.6819, 0.7125, 0.696, 0.7524, 0.6955, 0.06272, 0.8103, 0.097, 0.7804, 0.06998, 0.7839, 0.8686, 0.5733, 0.8548, 0.617, 0.8727, 0.5831, 0.1006, 0.8507, 0.08896, 0.8357, 0.09241, 0.8724, 0.0906, 0.8068, 0.08896, 0.8357, 0.1133, 0.8081, 0.8562, 0.5573, 0.8497, 0.5588, 0.8549, 0.5633, 0.8727, 0.5831, 0.9015, 0.5689, 0.8686, 0.5733, 0.04652, 0.8626, 0.0906, 0.8068, 0.01002, 0.8847, 0.1051, 0.8713, 0.1107, 0.8681, 0.102, 0.8595, 0.1006, 0.8507, 0.1051, 0.8713, 0.102, 0.8595, 0.7835, 0.6724, 0.7849, 0.6773, 0.8086, 0.6427, 0.2767, 0.5549, 0.1286, 0.7114, 0.2085, 0.6557, 0.2193, 0.6698, 0.2525, 0.6762, 0.2606, 0.638, 0.2193, 0.6698, 0.2117, 0.697, 0.2525, 0.6762, 0.06998, 0.7839, 0.1313, 0.7409, 0.1286, 0.7114, 0.8392, 0.6308, 0.8548, 0.617, 0.8211, 0.635, 0.8522, 0.6034, 0.8211, 0.635, 0.8548, 0.617, 0.07995, 0.8941, 0.09212, 0.9132, 0.09241, 0.8724, 0.1806, 0.7891, 0.193, 0.7295, 0.1133, 0.8081, 0.2606, 0.638, 0.3212, 0.5427, 0.2085, 0.6557, 0.097, 0.7804, 0.1211, 0.7686, 0.1313, 0.7409, 0.2163, 0.7362, 0.193, 0.7295, 0.1806, 0.7891, 0.1643, 0.7328, 0.1211, 0.7686, 0.193, 0.7295, 0.1211, 0.7686, 0.1643, 0.7328, 0.1313, 0.7409, 0.1313, 0.7409, 0.1632, 0.7157, 0.1286, 0.7114, 0.2525, 0.6762, 0.3513, 0.5788, 0.2606, 0.638, 0.2606, 0.638, 0.3513, 0.5788, 0.4034, 0.4974, 0.2534, 0.7856, 0.4172, 0.6378, 0.3206, 0.6971, 0.4072, 0.6188, 0.5097, 0.482, 0.383, 0.6005, 0.5015, 0.7342, 0.6568, 0.5956, 0.6844, 0.5268, 0.9797, 0.3437, 0.9561, 0.3015, 0.9689, 0.3263, 0.8634, 0.4039, 0.9587, 0.3375, 0.9326, 0.3273, 0.9561, 0.3015, 0.9382, 0.3111, 0.9689, 0.3263, 0.524, 0.7461, 0.6525, 0.6491, 0.6568, 0.5956, 0.5507, 0.5052, 0.6833, 0.3072, 0.5097, 0.482, 0.6833, 0.3072, 0.7633, 0.1967, 0.4929, 0.4696, 0.3347, 0.9005, 0.5015, 0.7342, 0.3081, 0.8856, 0.8919, 0.2042, 0.9131, 0.1571, 0.8088, 0.2554, 0.4732, 0.3925, 0.6288, 0.2432, 0.6406, 0.1827, 0.9326, 0.3273, 0.9382, 0.3111, 0.8674, 0.3482, 0.2326, 0.7868, 0.3206, 0.6971, 0.2286, 0.7423, 0.297, 0.6819, 0.2286, 0.7423, 0.3206, 0.6971, 0.9326, 0.3273, 0.9689, 0.3263, 0.9382, 0.3111, 0.9404, 0.3813, 0.9689, 0.3263, 0.9587, 0.3375, 0.6525, 0.6491, 0.69, 0.6477, 0.9404, 0.3813, 0.6525, 0.6491, 0.8634, 0.4039, 0.6568, 0.5956, 0.6638, 0.504, 0.4949, 0.642, 0.6211, 0.5642, 0.4929, 0.4696, 0.525, 0.4072, 0.3513, 0.5788, 0.2606, 0.638, 0.4034, 0.4974, 0.3212, 0.5427, 0.297, 0.6819, 0.383, 0.6005, 0.3513, 0.5788, 0.3212, 0.5427, 0.4732, 0.3925, 0.4428, 0.3865, 0.5564, 0.5087, 0.5507, 0.5052, 0.4172, 0.6378, 0.5507, 0.5052, 0.5097, 0.482, 0.4072, 0.6188, 0.3513, 0.5788, 0.525, 0.4072, 0.4034, 0.4974, 0.656, 0.4024, 0.7815, 0.2509, 0.5507, 0.5052, 0.525, 0.4072, 0.7974, 0.1252, 0.5546, 0.348, 0.7974, 0.1252, 0.816, 0.06254, 0.5546, 0.348, 0.3303, 0.9305, 0.524, 0.7461, 0.3347, 0.9005, 0.3975, 0.9032, 0.524, 0.7461, 0.3303, 0.9305, 0.524, 0.7461, 0.5015, 0.7342, 0.3347, 0.9005, 0.5015, 0.7342, 0.6211, 0.5642, 0.3081, 0.8856, 0.6525, 0.6491, 0.524, 0.7461, 0.3975, 0.9032, 0.4949, 0.642, 0.676, 0.461, 0.2693, 0.8331, 0.4949, 0.642, 0.8674, 0.3482, 0.676, 0.461, 0.9797, 0.3437, 0.9404, 0.3813, 0.5466, 0.7891, 0.5448, 0.8279, 0.9797, 0.3437, 0.5466, 0.7891, 0.69, 0.6477, 0.5466, 0.7891, 0.9404, 0.3813, 0.383, 0.6005, 0.297, 0.6819, 0.3206, 0.6971, 0.3206, 0.6971, 0.4072, 0.6188, 0.383, 0.6005, 0.5507, 0.5052, 0.4072, 0.6188, 0.4172, 0.6378, 0.07639, 0.9012, 0.07243, 0.9281, 0.07231, 0.8833, 0.07231, 0.8833, 0.07223, 0.8514, 0.07639, 0.9012, 0.1094, 0.8513, 0.1195, 0.8557, 0.1198, 0.8637, 0.1095, 0.8513, 0.1107, 0.8681, 0.1198, 0.8637, 0.1198, 0.8637, 0.1195, 0.8557, 0.1095, 0.8513, 0.1095, 0.8513, 0.102, 0.8595, 0.1107, 0.8681, 0.7518, 0.7141, 0.7131, 0.6976, 0.7559, 0.6977, 0.7739, 0.7185, 0.7518, 0.7141, 0.7559, 0.6977])
me_body_mesh_plane_000.materials.append(mat_newbody)
me_body_mesh_plane_000.use_remesh_fix_poles = True
me_body_mesh_plane_000.use_remesh_preserve_attributes = False
me_body_mesh_plane_000.update()
me_body_mesh_plane_000.normals_split_custom_set([tuple(v) for v in zip(*[iter([0.3095, -0.4627, 0.8307, 0.3095, -0.4627, 0.8307, 0.3095, -0.4627, 0.8307, 0.8862, -0.4621, 0.03313, 0.8862, -0.4621, 0.03313, 0.8862, -0.4621, 0.03313, 0.6182, -0.6013, 0.5062, 0.6185, -0.601, 0.5062, 0.6182, -0.6013, 0.5062, 0.9599, 0.128, -0.2494, 0.9599, 0.128, -0.2494, 0.9599, 0.128, -0.2494, 0.55, -0.3442, 0.761, 0.55, -0.3442, 0.761, 0.55, -0.3442, 0.761, 0.5808, -0.2207, 0.7836, 0.581, -0.2208, 0.7834, 0.5808, -0.2207, 0.7836, 0.5682, -0.2946, -0.7683, 0.5682, -0.2946, -0.7683, 0.5682, -0.2946, -0.7683, 0.06862, 0.6258, -0.7769, 0.06862, 0.6258, -0.7769, 0.06862, 0.6258, -0.7769, 0.4183, 0.5663, -0.7101, 0.4183, 0.5663, -0.7101, 0.4183, 0.5663, -0.7101, 0.9034, 0.239, 0.3561, 0.9034, 0.239, 0.3561, 0.9034, 0.239, 0.3561, 0.4124, -0.1778, -0.8935, 0.4124, -0.1778, -0.8935, 0.4124, -0.1778, -0.8935, 0.2482, 0.9055, -0.3443, 0.2482, 0.9055, -0.3443, 0.2482, 0.9055, -0.3443, 0.3304, -0.5396, 0.7744, 0.3304, -0.5396, 0.7744, 0.3302, -0.5399, 0.7743, 0.6592, -0.09281, 0.7462, 0.6592, -0.09281, 0.7462, 0.6592, -0.09281, 0.7462, 0.9294, -0.3671, -0.03844, 0.9294, -0.3671, -0.03844, 0.9294, -0.3671, -0.03844, 0.243, -0.2156, 0.9458, 0.243, -0.2156, 0.9458, 0.243, -0.2156, 0.9458, 0.9343, -0.34, -0.1069, 0.9343, -0.34, -0.1069, 0.9343, -0.34, -0.1069, -0.3033, 0.06912, 0.9504, -0.3033, 0.06912, 0.9504, -0.3028, 0.06868, 0.9506, 0.6149, -0.7884, 0.01954, 0.6149, -0.7884, 0.01954, 0.6149, -0.7884, 0.01954, 0.6434, -0.2396, 0.727, 0.6434, -0.2396, 0.727, 0.6434, -0.2396, 0.727, 0.8166, -0.3631, -0.4486, 0.8166, -0.3631, -0.4486, 0.8166, -0.3631, -0.4486, 0.9063, -0.3859, -0.1724, 0.9063, -0.3859, -0.1724, 0.9063, -0.3859, -0.1724, -0.5093, 0.8236, 0.2497, -0.5093, 0.8236, 0.2497, -0.5093, 0.8236, 0.2497, 0.6012, -0.799, 0.009829, 0.6012, -0.799, 0.009829, 0.6012, -0.799, 0.009829, -0.5876, 0.779, 0.2186, -0.5876, 0.779, 0.2186, -0.5876, 0.779, 0.2186, -0.54, 0.8358, 0.09946, -0.54, 0.8358, 0.09946, -0.54, 0.8358, 0.09946, -0.7571, -0.408, -0.5103, -0.7571, -0.408, -0.5103, -0.7571, -0.408, -0.5103, 0.6537, -0.7562, 0.02835, 0.6537, -0.7562, 0.02835, 0.6537, -0.7562, 0.02835, 0.04861, -0.1741, 0.9835, 0.04861, -0.1741, 0.9835, 0.04861, -0.1741, 0.9835, 0.986, 0.021, -0.1656, 0.986, 0.021, -0.1656, 0.9859, 0.02081, -0.1659, 0.5842, -0.7759, -0.238, 0.5842, -0.7759, -0.238, 0.5842, -0.7759, -0.238, 0.02617, -0.8853, 0.4643, 0.02617, -0.8853, 0.4643, 0.02617, -0.8853, 0.4643, 0.3114, -0.1686, 0.9352, 0.3114, -0.1686, 0.9352, 0.3114, -0.1686, 0.9352, 0.4174, -0.1853, -0.8896, 0.4174, -0.1853, -0.8896, 0.4174, -0.1853, -0.8896, -0.1682, 0.06856, -0.9834, -0.1682, 0.06856, -0.9834, -0.1682, 0.06856, -0.9834, 0.381, -0.4031, -0.8321, 0.381, -0.4031, -0.8321, 0.381, -0.4031, -0.8321, 0.4793, -0.3989, -0.7818, 0.4793, -0.3989, -0.7818, 0.4793, -0.3989, -0.7818, 0.292, -0.4828, -0.8256, 0.292, -0.4828, -0.8256, 0.292, -0.4828, -0.8256, 0.9204, -0.3892, -0.03648, 0.9231, -0.3823, -0.04218, 0.9173, -0.3971, -0.02883, 0.8584, -0.4248, 0.2875, 0.8584, -0.4248, 0.2875, 0.8584, -0.4248, 0.2875, 0.2932, -0.3086, 0.9049, 0.2932, -0.3086, 0.9049, 0.2932, -0.3086, 0.9049, -0.07969, -0.08509, -0.9932, -0.07969, -0.08509, -0.9932, -0.07969, -0.08509, -0.9932, 0.9156, -0.3695, -0.1587, 0.9156, -0.3695, -0.1587, 0.9156, -0.3695, -0.1587, -0.03292, -0.04197, -0.9986, -0.03292, -0.04197, -0.9986, -0.03292, -0.04197, -0.9986, 0.0122, 0.04828, -0.9988, 0.0122, 0.04828, -0.9988, 0.0122, 0.04828, -0.9988, 0.9298, -0.3352, 0.1521, 0.9298, -0.3352, 0.1521, 0.9298, -0.3352, 0.1521, -0.07905, 0.3861, -0.9191, -0.07905, 0.3861, -0.9191, -0.07905, 0.3861, -0.9191, -0.1327, -0.06055, -0.9893, -0.1327, -0.06055, -0.9893, -0.1327, -0.06055, -0.9893, 0.9425, -0.334, -0.008581, 0.9425, -0.334, -0.008581, 0.9425, -0.334, -0.008581, 0.9165, 0.09033, 0.3896, 0.9165, 0.09033, 0.3896, 0.9165, 0.09033, 0.3896, 0.9221, 0.02555, 0.3861, 0.9221, 0.02555, 0.3861, 0.9221, 0.02555, 0.3861, 0.8967, 0.08293, 0.4348, 0.8967, 0.08293, 0.4348, 0.8967, 0.08293, 0.4348, 0.7309, 0.02942, -0.6819, 0.7309, 0.02942, -0.6819, 0.7309, 0.02942, -0.6819, 0.9883, 0.07041, -0.1352, 0.9883, 0.07041, -0.1352, 0.9883, 0.07041, -0.1352, 0.9606, -0.07137, 0.2685, 0.9606, -0.07137, 0.2685, 0.9606, -0.07137, 0.2685, 0.9979, -0.0484, 0.04316, 0.9979, -0.0484, 0.04316, 0.9979, -0.0484, 0.04316, 0.9632, -0.2644, -0.04739, 0.9632, -0.2644, -0.04739, 0.9632, -0.2644, -0.04739, 0.8447, -0.1644, -0.5093, 0.8447, -0.1644, -0.5093, 0.8447, -0.1644, -0.5093, 0.8133, -0.1484, 0.5625, 0.8133, -0.1484, 0.5625, 0.8133, -0.1484, 0.5625, 0.8265, 0.06875, 0.5587, 0.8265, 0.06875, 0.5587, 0.8265, 0.06875, 0.5587, 0.9777, -0.2068, -0.03618, 0.9777, -0.2068, -0.03618, 0.9777, -0.2068, -0.03618, 0.9016, -0.2921, -0.3192, 0.9016, -0.2921, -0.3192, 0.9016, -0.2921, -0.3192, 0.9844, -0.163, -0.06648, 0.9844, -0.163, -0.06648, 0.9844, -0.163, -0.06648, 0.8852, -0.1996, 0.4201, 0.8852, -0.1996, 0.4201, 0.8852, -0.1996, 0.4201, 0.8105, -0.132, 0.5707, 0.8105, -0.132, 0.5707, 0.8105, -0.132, 0.5707, 0.9949, 0.09672, 0.02738, 0.9949, 0.09672, 0.02738, 0.9949, 0.09705, 0.02738, 0.4048, -0.1852, -0.8955, 0.4048, -0.1852, -0.8955, 0.4048, -0.1852, -0.8955, 0.7469, -0.2323, 0.623, 0.7469, -0.2323, 0.623, 0.7469, -0.2323, 0.623, 0.6862, 0.0827, 0.7227, 0.6862, 0.0827, 0.7227, 0.6862, 0.0827, 0.7227, 0.6463, -0.2572, -0.7185, 0.6463, -0.2572, -0.7185, 0.6463, -0.2572, -0.7185, 0.7389, -0.1695, -0.6521, 0.7389, -0.1695, -0.6521, 0.7389, -0.1695, -0.6521, 0.769, 0.05867, -0.6365, 0.769, 0.05867, -0.6365, 0.769, 0.05867, -0.6365, 0.9712, 0.07625, 0.2256, 0.9712, 0.07625, 0.2256, 0.9712, 0.07625, 0.2256, 0.7416, -0.1171, 0.6605, 0.7416, -0.1171, 0.6605, 0.7416, -0.1171, 0.6605, 0.6545, 0.02349, -0.7557, 0.6545, 0.02349, -0.7557, 0.6545, 0.02349, -0.7557, 0.06094, 0.446, -0.893, 0.06094, 0.446, -0.893, 0.06094, 0.446, -0.893, 0.8009, -0.005858, 0.5988, 0.8009, -0.005858, 0.5988, 0.8009, -0.005858, 0.5988, 0.9248, 0.02006, -0.3799, 0.9248, 0.02006, -0.3799, 0.9248, 0.02006, -0.3799, 0.9385, 0.02755, -0.3442, 0.9385, 0.02755, -0.3442, 0.9385, 0.02755, -0.3442, 0.6682, 0.08704, 0.7389, 0.6682, 0.08704, 0.7389, 0.6682, 0.08704, 0.7389, 0.7325, 0.1071, 0.6722, 0.7325, 0.1071, 0.6722, 0.7325, 0.1071, 0.6722, 0.8559, -0.2948, 0.425, 0.8559, -0.2948, 0.425, 0.8559, -0.2948, 0.425, 0.1324, -0.0765, 0.9882, 0.1324, -0.0765, 0.9882, 0.1324, -0.0765, 0.9882, 0.4831, -0.2013, -0.8521, 0.4831, -0.2013, -0.8521, 0.4831, -0.2013, -0.8521, 0.1325, -0.04078, 0.9903, 0.1325, -0.04078, 0.9903, 0.1325, -0.04078, 0.9903, 0.9447, -0.2778, 0.1746, 0.9446, -0.2781, 0.1746, 0.9446, -0.2781, 0.1746, 0.9033, -0.2671, -0.3358, 0.9033, -0.2671, -0.3358, 0.9033, -0.2671, -0.3358, 0.6482, -0.09771, 0.7552, 0.6482, -0.09771, 0.7552, 0.6482, -0.09771, 0.7552, 0.3408, -0.002547, 0.9401, 0.3408, -0.002547, 0.9401, 0.3408, -0.002547, 0.9401, 0.5197, -0.08919, -0.8497, 0.5197, -0.08919, -0.8497, 0.5197, -0.08919, -0.8497, 0.7819, 0.0404, -0.6221, 0.7819, 0.0404, -0.6221, 0.7819, 0.0404, -0.6221, 0.9536, 0.1177, -0.2771, 0.9536, 0.1177, -0.2771, 0.9536, 0.1177, -0.2771, 0.6607, 0.0772, -0.7467, 0.6607, 0.0772, -0.7467, 0.6607, 0.0772, -0.7467, 0.6775, 0.04327, 0.7342, 0.6775, 0.04327, 0.7342, 0.6775, 0.04327, 0.7342, 0.5099, -0.07373, -0.857, 0.5099, -0.07373, -0.857, 0.5099, -0.07373, -0.857, 0.9685, 0.02881, -0.2472, 0.9685, 0.02881, -0.2472, 0.9685, 0.02881, -0.2472, 0.9147, -0.3882, -0.112, 0.9147, -0.3882, -0.112, 0.9147, -0.3882, -0.112, 0.9003, -0.4135, 0.1358, 0.9003, -0.4135, 0.1358, 0.9003, -0.4135, 0.1358, 0.6952, -0.3376, 0.6346, 0.6952, -0.3376, 0.6346, 0.6952, -0.3376, 0.6346, 0.4909, -0.8635, 0.1155, 0.4909, -0.8635, 0.1155, 0.4909, -0.8635, 0.1155, 0.8762, -0.4819, 0.01245, 0.876, -0.4821, 0.01205, 0.8762, -0.4819, 0.01245, -0.9034, 0.2088, 0.3746, -0.9034, 0.2088, 0.3746, -0.9034, 0.2088, 0.3746, -0.7747, 0.04134, 0.6309, -0.7747, 0.04134, 0.6309, -0.7747, 0.04134, 0.6309, -0.9641, 0.1435, 0.2233, -0.9641, 0.1435, 0.2233, -0.9641, 0.1435, 0.2233, -0.9986, -0.03412, -0.04091, -0.9986, -0.03412, -0.04091, -0.9986, -0.03412, -0.04091, -0.9898, 0.08274, 0.1164, -0.9898, 0.08274, 0.1164, -0.9898, 0.08274, 0.1164, 0.4525, -0.6343, -0.6268, 0.4525, -0.6343, -0.6268, 0.4525, -0.6343, -0.6268, -0.5511, 0.1092, -0.8273, -0.5511, 0.1092, -0.8273, -0.5511, 0.1092, -0.8273, -0.9025, 0.1904, -0.3862, -0.9025, 0.1904, -0.3862, -0.9025, 0.1904, -0.3862, -0.1307, 0.6067, -0.7841, -0.1307, 0.6067, -0.7841, -0.1307, 0.6067, -0.7841, -0.6584, 0.1602, -0.7355, -0.6584, 0.1602, -0.7355, -0.6584, 0.1602, -0.7355, 0.03527, 0.9658, -0.257, 0.03527, 0.9658, -0.257, 0.03527, 0.9658, -0.257, -0.3975, 0.6952, -0.5989, -0.3975, 0.6952, -0.5989, -0.3975, 0.6952, -0.5989, -0.1995, -0.09666, 0.9751, -0.1995, -0.09666, 0.9751, -0.1995, -0.09666, 0.9751, -0.9862, 0.1655, -0.007644, -0.9862, 0.1655, -0.007644, -0.9862, 0.1655, -0.007644, -0.4611, 0.8862, 0.04471, -0.4611, 0.8862, 0.04471, -0.4611, 0.8862, 0.04471, -0.9633, 0.2427, 0.1148, -0.9633, 0.2427, 0.1148, -0.9633, 0.2427, 0.1148, -0.7025, 0.1866, -0.6868, -0.7025, 0.1866, -0.6868, -0.7025, 0.1866, -0.6868, -0.4463, -0.7061, -0.5498, -0.4463, -0.7061, -0.5498, -0.4463, -0.7061, -0.5498, -0.8046, -0.2351, 0.5453, -0.805, -0.2348, 0.5449, -0.8048, -0.2359, 0.5447, -0.9587, 0.2814, -0.04099, -0.9587, 0.2814, -0.04099, -0.9587, 0.2814, -0.04099, -0.9743, 0.2239, 0.02384, -0.9743, 0.2239, 0.02384, -0.9743, 0.2239, 0.02384, -0.9997, 0.02357, -0.008009, -0.9997, 0.02357, -0.008009, -0.9997, 0.02357, -0.008009, -0.7438, -0.3224, 0.5855, -0.7438, -0.3224, 0.5855, -0.7438, -0.3224, 0.5855, 0.4007, -0.2177, 0.8899, 0.4007, -0.2177, 0.8899, 0.4007, -0.2177, 0.8899, -0.6124, 0.2821, -0.7385, -0.6124, 0.2821, -0.7385, -0.6124, 0.2821, -0.7385, 0.8252, 0.5646, 0.0162, 0.8252, 0.5646, 0.0162, 0.8252, 0.5646, 0.0162, -0.2925, -0.9528, 0.08093, -0.2925, -0.9528, 0.08093, -0.2925, -0.9528, 0.08093, 0.089, -0.7629, -0.6403, 0.089, -0.7629, -0.6403, 0.089, -0.7629, -0.6403, -0.7728, -0.1044, -0.626, -0.7728, -0.1044, -0.626, -0.7728, -0.1044, -0.626, 0.5669, -0.1638, -0.8073, 0.5669, -0.1638, -0.8073, 0.5669, -0.1638, -0.8073, -0.465, -0.3035, -0.8317, -0.465, -0.3035, -0.8317, -0.465, -0.3035, -0.8317, -0.989, -0.1441, -0.03445, -0.989, -0.1436, -0.03467, -0.989, -0.1436, -0.03467, 0.6765, -0.1692, 0.7167, 0.6765, -0.1692, 0.7167, 0.6765, -0.1692, 0.7167, 0.5924, 0.7885, 0.1651, 0.5924, 0.7885, 0.1651, 0.5924, 0.7885, 0.1651, -0.4902, -0.5333, -0.6894, -0.4902, -0.5333, -0.6894, -0.4902, -0.5333, -0.6894, -0.8458, 0.1046, 0.5232, -0.8458, 0.1046, 0.5232, -0.8458, 0.1046, 0.5232, -0.8834, 0.3639, 0.2952, -0.8834, 0.3639, 0.2952, -0.8834, 0.3639, 0.2952, -0.9485, -0.003733, -0.3169, -0.9485, -0.003733, -0.3169, -0.9485, -0.003733, -0.3169, -0.8726, -0.3032, 0.3829, -0.8726, -0.3032, 0.3829, -0.8726, -0.3032, 0.3829, -0.4116, -0.5922, 0.6928, -0.4116, -0.5922, 0.6928, -0.4116, -0.5922, 0.6928, -0.9982, -0.05569, -0.02424, -0.9982, -0.05569, -0.02424, -0.9982, -0.05569, -0.02424, -0.9549, 0.01881, 0.2963, -0.9549, 0.01881, 0.2963, -0.9549, 0.01881, 0.2963, -0.1277, -0.3769, -0.9174, -0.1277, -0.3769, -0.9174, -0.1277, -0.3769, -0.9174, -0.9349, -0.07371, 0.3472, -0.9349, -0.07371, 0.3472, -0.9349, -0.07371, 0.3472, -0.5849, 0.01462, 0.811, -0.5849, 0.01462, 0.811, -0.5849, 0.01462, 0.811, -0.4748, -0.02761, 0.8796, -0.4748, -0.02761, 0.8796, -0.4748, -0.02761, 0.8796, 0.1883, 0.03335, -0.9815, 0.1883, 0.03335, -0.9815, 0.1883, 0.03335, -0.9815, -0.8592, 0.2668, 0.4365, -0.8592, 0.2668, 0.4365, -0.8592, 0.2668, 0.4365, -0.9196, 0.3296, 0.2136, -0.9196, 0.3296, 0.2136, -0.9196, 0.3296, 0.2136, -0.00103, 0.3407, -0.9402, -0.00103, 0.3407, -0.9402, -0.00103, 0.3407, -0.9402, -0.6886, 0.1133, 0.7162, -0.6886, 0.1133, 0.7162, -0.6886, 0.1133, 0.7162, -0.9084, 0.08021, 0.4102, -0.9084, 0.08021, 0.4102, -0.9084, 0.08021, 0.4102, -0.9816, -0.1011, 0.1619, -0.9816, -0.1011, 0.1619, -0.9816, -0.1011, 0.1619, -0.8857, 0.1478, -0.4402, -0.8857, 0.1478, -0.4402, -0.8857, 0.1478, -0.4402, -0.6468, 0.1105, -0.7546, -0.6468, 0.1105, -0.7546, -0.6468, 0.1105, -0.7546, -0.6949, 0.1507, -0.7031, -0.6949, 0.1507, -0.7031, -0.6949, 0.1507, -0.7031, -0.9162, 0.3041, -0.2608, -0.9162, 0.3041, -0.2608, -0.9162, 0.3041, -0.2608, -0.7987, 0.1853, 0.5724, -0.7987, 0.1853, 0.5724, -0.7987, 0.1853, 0.5724, -0.9378, 0.2763, 0.2103, -0.9378, 0.2763, 0.2103, -0.9378, 0.2763, 0.2103, -0.959, 0.2177, -0.1815, -0.959, 0.2177, -0.1815, -0.959, 0.2177, -0.1815, -0.6797, -0.08568, -0.7285, -0.6797, -0.08568, -0.7285, -0.6797, -0.08568, -0.7285, -0.893, 0.2298, -0.387, -0.893, 0.2298, -0.387, -0.893, 0.2298, -0.387, -0.97, 0.2142, -0.1152, -0.97, 0.2142, -0.1152, -0.97, 0.2142, -0.1152, -0.9795, 0.1672, -0.1128, -0.9795, 0.1672, -0.1128, -0.9795, 0.1672, -0.1128, -0.412, 0.08796, -0.9069, -0.412, 0.08796, -0.9069, -0.412, 0.08796, -0.9069, -0.9933, 0.1125, -0.02567, -0.9933, 0.1125, -0.02567, -0.9933, 0.1125, -0.02567, -0.827, -0.07957, -0.5565, -0.827, -0.07957, -0.5565, -0.827, -0.07957, -0.5565, -0.9203, 0.2491, 0.3018, -0.9203, 0.2491, 0.3018, -0.9203, 0.2491, 0.3018, -0.6228, 0.1185, 0.7734, -0.6228, 0.1185, 0.7734, -0.6228, 0.1185, 0.7734, -0.8514, -0.1042, 0.514, -0.8514, -0.1042, 0.514, -0.8514, -0.1042, 0.514, -0.7934, -0.07763, -0.6037, -0.7934, -0.07763, -0.6037, -0.7934, -0.07763, -0.6037, -0.8086, 0.2957, 0.5087, -0.8086, 0.2957, 0.5087, -0.8086, 0.2957, 0.5087, -0.1352, -0.181, 0.9742, -0.1352, -0.181, 0.9742, -0.1352, -0.181, 0.9742, -0.6608, 0.3599, 0.6587, -0.6608, 0.3599, 0.6587, -0.6608, 0.3599, 0.6587, -0.9317, 0.09779, -0.3499, -0.9317, 0.09779, -0.3499, -0.9317, 0.09779, -0.3499, -0.748, 0.2829, 0.6004, -0.748, 0.2829, 0.6004, -0.748, 0.2829, 0.6004, -0.9944, 0.1051, 0.007415, -0.9944, 0.1051, 0.007415, -0.9944, 0.1051, 0.007415, -0.5148, 0.08443, 0.8532, -0.5148, 0.08443, 0.8532, -0.5148, 0.08443, 0.8532, -0.9867, 0.02095, 0.1614, -0.9867, 0.02095, 0.1614, -0.9867, 0.02095, 0.1614, -0.4642, 0.142, -0.8743, -0.4642, 0.142, -0.8743, -0.4642, 0.142, -0.8743, -0.911, 0.343, 0.229, -0.911, 0.343, 0.229, -0.911, 0.343, 0.229, -0.8933, 0.3452, 0.2879, -0.8933, 0.3452, 0.2879, -0.8933, 0.3452, 0.2879, -0.3117, 0.0989, 0.945, -0.3117, 0.0989, 0.945, -0.3117, 0.0989, 0.945, -0.3957, 0.1546, -0.9053, -0.3957, 0.1546, -0.9053, -0.3957, 0.1546, -0.9053, -0.8782, 0.3911, 0.2753, -0.8782, 0.3911, 0.2753, -0.8782, 0.3911, 0.2753, -0.4754, 0.1722, 0.8627, -0.4754, 0.1722, 0.8627, -0.4754, 0.1722, 0.8627, -0.9001, 0.3215, -0.294, -0.9001, 0.3215, -0.294, -0.9001, 0.3215, -0.294, -0.8361, 0.2441, -0.4913, -0.8361, 0.2441, -0.4913, -0.8361, 0.2441, -0.4913, -0.9463, 0.2943, -0.1334, -0.9463, 0.2943, -0.1334, -0.9463, 0.2943, -0.1334, -0.9525, 0.196, 0.2331, -0.9525, 0.196, 0.2331, -0.9525, 0.196, 0.2331, -0.3995, -0.01586, -0.9166, -0.3995, -0.01586, -0.9166, -0.3995, -0.01586, -0.9166, -0.8562, 0.1723, 0.487, -0.8562, 0.1723, 0.487, -0.8562, 0.1723, 0.487, -0.4437, 0.002867, -0.8962, -0.4437, 0.002867, -0.8962, -0.4437, 0.002867, -0.8962, -0.4052, 0.006111, -0.9142, -0.4052, 0.006111, -0.9142, -0.4052, 0.006111, -0.9142, -0.434, 0.002357, -0.9009, -0.434, 0.002357, -0.9009, -0.434, 0.002357, -0.9009, -0.8608, -0.1048, -0.4981, -0.8608, -0.1048, -0.4981, -0.8608, -0.1048, -0.4981, -0.9878, -0.09681, 0.1218, -0.9878, -0.09681, 0.1218, -0.9878, -0.09681, 0.1218, -0.9895, -0.08461, -0.1175, -0.9896, -0.08468, -0.1164, -0.9895, -0.08461, -0.1175, -0.9749, 0.07696, 0.209, -0.9749, 0.07696, 0.209, -0.9749, 0.07696, 0.209, 0.2709, 0.04425, -0.9616, 0.2709, 0.04425, -0.9616, 0.2709, 0.04425, -0.9616, -0.827, -0.5281, 0.1928, -0.8268, -0.5285, 0.1926, -0.827, -0.5281, 0.1928, 0.7259, -0.2525, 0.6397, 0.7259, -0.2525, 0.6397, 0.7259, -0.2525, 0.6397, 0.7602, -0.3068, -0.5727, 0.7602, -0.3068, -0.5727, 0.7602, -0.3068, -0.5727, 0.7168, -0.291, -0.6337, 0.7168, -0.291, -0.6337, 0.7168, -0.291, -0.6337, 0.9747, -0.1393, 0.1746, 0.9747, -0.1393, 0.1746, 0.9747, -0.1393, 0.1746, -0.0201, -0.324, 0.9458, -0.0201, -0.324, 0.9458, -0.0201, -0.324, 0.9458, 0.7857, -0.5628, -0.2568, 0.7857, -0.5628, -0.2568, 0.7857, -0.5628, -0.2568, 0.328, -0.4597, 0.8253, 0.328, -0.4597, 0.8253, 0.328, -0.4597, 0.8253, 0.4602, -0.1029, -0.8818, 0.4602, -0.1029, -0.8818, 0.4602, -0.1029, -0.8818, 0.9004, -0.291, 0.3234, 0.9004, -0.291, 0.3234, 0.9004, -0.291, 0.3234, 0.7994, 0.5915, -0.1055, 0.7994, 0.5915, -0.1055, 0.7994, 0.5915, -0.1055, 0.7125, 0.6637, 0.2278, 0.7125, 0.6637, 0.2278, 0.7125, 0.6637, 0.2278, 0.8481, -0.3537, 0.3945, 0.8481, -0.3537, 0.3945, 0.8481, -0.3537, 0.3945, 0.705, -0.2272, 0.6718, 0.705, -0.2272, 0.6718, 0.705, -0.2272, 0.6718, 0.1595, -0.9386, 0.306, 0.1595, -0.9386, 0.306, 0.1595, -0.9386, 0.306, 0.8399, -0.5296, -0.1184, 0.8399, -0.5296, -0.1184, 0.8399, -0.5296, -0.1184, 0.2823, 0.1273, -0.9508, 0.2823, 0.1273, -0.9508, 0.2823, 0.1273, -0.9508, 0.6702, -0.4305, -0.6046, 0.6702, -0.4305, -0.6046, 0.6702, -0.4305, -0.6046, 0.9316, -0.3625, -0.02709, 0.9316, -0.3625, -0.02709, 0.9316, -0.3625, -0.02709, 0.9204, -0.3781, 0.09924, 0.9204, -0.3781, 0.09924, 0.9204, -0.3781, 0.09924, 0.7814, -0.308, 0.5427, 0.7814, -0.308, 0.5427, 0.7814, -0.308, 0.5427, 0.8966, -0.4109, 0.1652, 0.8966, -0.4109, 0.1652, 0.8966, -0.4109, 0.1652, 0.996, 0.001229, 0.08982, 0.9961, 0.00218, 0.08842, 0.996, 0.001933, 0.08904, 0.7589, -0.272, -0.5917, 0.7589, -0.272, -0.5917, 0.7589, -0.272, -0.5917, 0.5667, -0.8168, -0.1083, 0.5667, -0.8168, -0.1083, 0.5667, -0.8168, -0.1083, -0.2618, -0.5904, -0.7635, -0.2618, -0.5904, -0.7635, -0.2618, -0.5904, -0.7635, 0.5641, -0.798, -0.2121, 0.5641, -0.798, -0.2121, 0.5641, -0.798, -0.2121, 0.9213, -0.3846, -0.0574, 0.9198, -0.3886, -0.05382, 0.9202, -0.3877, -0.05457, -0.7517, -0.4797, 0.4527, -0.7517, -0.4797, 0.4527, -0.7517, -0.4797, 0.4527, 0.9269, -0.3462, 0.1446, 0.9269, -0.3462, 0.1446, 0.9269, -0.3462, 0.1446, -0.02166, -0.3763, -0.9262, -0.02166, -0.3763, -0.9262, -0.02166, -0.3763, -0.9262, 0.8173, -0.2496, 0.5194, 0.8173, -0.2496, 0.5194, 0.8173, -0.2496, 0.5194, 0.918, -0.372, 0.1373, 0.918, -0.372, 0.1373, 0.918, -0.372, 0.1373, 0.1721, -0.4356, 0.8836, 0.1723, -0.4351, 0.8837, 0.1715, -0.4354, 0.8837, 0.8918, -0.03421, -0.4512, 0.8918, -0.03421, -0.4512, 0.8918, -0.03421, -0.4512, -0.3888, 0.9109, 0.1386, -0.3888, 0.9109, 0.1386, -0.3888, 0.9109, 0.1386, -0.5907, -0.2316, 0.7729, -0.5907, -0.2316, 0.7729, -0.5907, -0.2316, 0.7729, 0.3458, -0.6613, -0.6656, 0.3454, -0.6616, -0.6656, 0.3458, -0.6613, -0.6656, 0.4961, -0.795, -0.349, 0.4961, -0.795, -0.349, 0.4961, -0.795, -0.349, 0.9146, -0.3851, -0.1236, 0.9146, -0.3851, -0.1236, 0.9146, -0.3851, -0.1236, 0.9143, -0.3847, -0.1264, 0.9143, -0.3847, -0.1264, 0.9143, -0.3847, -0.1264, -0.009392, -0.2839, -0.9588, -0.009392, -0.2839, -0.9588, -0.009392, -0.2839, -0.9588, 0.8093, -0.4673, -0.3557, 0.8093, -0.4673, -0.3557, 0.8093, -0.4673, -0.3557, 0.2595, -0.3253, 0.9093, 0.2595, -0.3253, 0.9093, 0.2595, -0.3253, 0.9093, 0.831, -0.5133, -0.2143, 0.831, -0.5133, -0.2143, 0.831, -0.5133, -0.2143, -0.1257, -0.3769, -0.9177, -0.1257, -0.3769, -0.9177, -0.1257, -0.3769, -0.9177, 0.873, -0.4358, 0.2187, 0.873, -0.4358, 0.2187, 0.873, -0.4358, 0.2187, 0.585, -0.3414, 0.7357, 0.585, -0.3414, 0.7357, 0.585, -0.3414, 0.7357, 0.9408, -0.3384, 0.01782, 0.9408, -0.3384, 0.01782, 0.9408, -0.3384, 0.01782, 0.9279, -0.2714, 0.2555, 0.9279, -0.2714, 0.2555, 0.9279, -0.2714, 0.2555, 0.9024, -0.3482, -0.2537, 0.9024, -0.3482, -0.2537, 0.9024, -0.3482, -0.2537, 0.0894, 0.3569, -0.9299, 0.0894, 0.3569, -0.9299, 0.0894, 0.3569, -0.9299, 0.05314, -0.01638, -0.9985, 0.05314, -0.01638, -0.9985, 0.05314, -0.01638, -0.9985, 0.9902, 0.09029, -0.1065, 0.9902, 0.09029, -0.1065, 0.9902, 0.09029, -0.1065, 0.9893, 0.1071, 0.09864, 0.9893, 0.1071, 0.09864, 0.9893, 0.1071, 0.09864, 0.9973, -0.0021, -0.07348, 0.9973, -0.0021, -0.07348, 0.9973, -0.0021, -0.07348, 0.9303, -0.1291, 0.3432, 0.9303, -0.1291, 0.3432, 0.9303, -0.1291, 0.3432, 0.9669, 0.03634, 0.2526, 0.9669, 0.03634, 0.2526, 0.9669, 0.03634, 0.2526, 0.9847, -0.1431, 0.09958, 0.9847, -0.1431, 0.09958, 0.9847, -0.1431, 0.09958, 0.9882, 0.1531, 0.000659, 0.9882, 0.1531, 0.000659, 0.9882, 0.1531, 0.000659, 0.9796, -0.08335, -0.1827, 0.9796, -0.08335, -0.1827, 0.9796, -0.08335, -0.1827, 0.6115, 0.7805, 0.1296, 0.6115, 0.7805, 0.1296, 0.6115, 0.7805, 0.1296, 0.9854, -0.1409, 0.0958, 0.9854, -0.1409, 0.0958, 0.9854, -0.1409, 0.0958, 0.9505, 0.03743, -0.3084, 0.9505, 0.03743, -0.3084, 0.9505, 0.03743, -0.3084, 0.9963, 0.08464, -0.01574, 0.9963, 0.08464, -0.01574, 0.9963, 0.08464, -0.01574, 0.9377, -0.3099, -0.1572, 0.9377, -0.3099, -0.1572, 0.9377, -0.3099, -0.1572, 0.6841, -0.2707, -0.6773, 0.6841, -0.2707, -0.6773, 0.6841, -0.2707, -0.6773, 0.5961, -0.09265, -0.7976, 0.5961, -0.09265, -0.7976, 0.5961, -0.09265, -0.7976, 0.8876, -0.1476, 0.4363, 0.8876, -0.1476, 0.4363, 0.8876, -0.1476, 0.4363, 0.9491, -0.307, -0.06971, 0.9491, -0.307, -0.06971, 0.9491, -0.307, -0.06971, 0.9758, 0.05887, 0.2107, 0.9758, 0.05887, 0.2107, 0.9758, 0.05887, 0.2107, 0.7491, -0.2333, 0.6201, 0.7491, -0.2333, 0.6201, 0.7491, -0.2333, 0.6201, 0.9004, -0.4148, 0.131, 0.9004, -0.4148, 0.131, 0.9004, -0.4148, 0.131, 0.299, -0.09443, -0.9496, 0.299, -0.09443, -0.9496, 0.299, -0.09443, -0.9496, 0.0925, -0.03542, -0.9951, 0.0925, -0.03542, -0.9951, 0.0925, -0.03542, -0.9951, 0.306, -0.2033, -0.93, 0.306, -0.2033, -0.93, 0.306, -0.2033, -0.93, 0.4762, -0.2109, -0.8536, 0.4762, -0.2109, -0.8536, 0.4762, -0.2109, -0.8536, 0.05765, -0.05576, -0.9968, 0.05765, -0.05576, -0.9968, 0.05765, -0.05576, -0.9968, 0.8893, 0.05107, -0.4544, 0.8893, 0.05107, -0.4544, 0.8893, 0.05107, -0.4544, 0.6608, 0.06892, -0.7474, 0.6608, 0.06892, -0.7474, 0.6608, 0.06892, -0.7474, 0.3807, 0.6286, 0.6782, 0.3807, 0.6286, 0.6782, 0.3809, 0.6288, 0.6779, 0.6621, 0.0008359, 0.7494, 0.6621, 0.0008359, 0.7494, 0.6621, 0.0008359, 0.7494, 0.6083, 0.03452, 0.793, 0.6083, 0.03452, 0.793, 0.6083, 0.03452, 0.793, 0.07409, -0.09752, -0.9925, 0.07409, -0.09752, -0.9925, 0.07409, -0.09752, -0.9925, 0.9049, -0.3892, -0.1725, 0.9049, -0.3892, -0.1725, 0.9049, -0.3892, -0.1725, 0.3295, -0.1791, 0.927, 0.3295, -0.1791, 0.927, 0.3295, -0.1791, 0.927, 0.8797, -0.4049, 0.2493, 0.8797, -0.4049, 0.2493, 0.8797, -0.4049, 0.2493, 0.739, -0.2231, 0.6357, 0.739, -0.2231, 0.6357, 0.739, -0.2231, 0.6357, 0.5746, -0.1255, 0.8087, 0.5746, -0.1255, 0.8087, 0.5746, -0.1255, 0.8087, 0.9571, -0.2818, 0.06683, 0.9571, -0.2818, 0.06683, 0.9571, -0.2818, 0.06683, 0.8742, -0.2382, 0.423, 0.8742, -0.2382, 0.423, 0.8742, -0.2382, 0.423, 0.6352, -0.09326, 0.7667, 0.6352, -0.09326, 0.7667, 0.6352, -0.09326, 0.7667, 0.7928, -0.07425, 0.6049, 0.7928, -0.07425, 0.6049, 0.7928, -0.07425, 0.6049, 0.9663, -0.1727, 0.1909, 0.9663, -0.1727, 0.1909, 0.9663, -0.1727, 0.1909, 0.3996, -0.0001219, -0.9167, 0.3996, -0.0001219, -0.9167, 0.3996, -0.0001219, -0.9167, 0.9654, 0.06277, -0.2533, 0.9654, 0.06277, -0.2533, 0.9654, 0.06277, -0.2533, 0.9032, 0.102, 0.4169, 0.9032, 0.102, 0.4169, 0.9032, 0.102, 0.4169, 0.8371, 0.09368, 0.539, 0.8371, 0.09368, 0.539, 0.8371, 0.09368, 0.539, 0.7368, 0.09028, 0.6701, 0.7368, 0.09028, 0.6701, 0.7368, 0.09028, 0.6701, 0.9245, 0.1089, -0.3652, 0.9245, 0.1089, -0.3652, 0.9245, 0.1089, -0.3652, 0.8434, -0.4209, 0.3339, 0.8434, -0.4209, 0.3339, 0.8434, -0.4209, 0.3339, 0.6522, -0.3311, 0.6819, 0.6522, -0.3311, 0.6819, 0.6522, -0.3311, 0.6819, 0.705, -0.2984, -0.6434, 0.705, -0.2984, -0.6434, 0.705, -0.2984, -0.6434, 0.8083, -0.5606, -0.1802, 0.8083, -0.5606, -0.1802, 0.8083, -0.5606, -0.1802, 0.5851, -0.7694, 0.2563, 0.5851, -0.7695, 0.2559, 0.5851, -0.7695, 0.2559, -0.3995, -0.0386, 0.9159, -0.3995, -0.0386, 0.9159, -0.3995, -0.0386, 0.9159, -0.37, -0.2832, 0.8848, -0.37, -0.2832, 0.8848, -0.37, -0.2832, 0.8848, -0.6996, 0.3016, -0.6478, -0.6996, 0.3016, -0.6478, -0.6996, 0.3016, -0.6478, -0.5904, 0.2836, 0.7557, -0.5904, 0.2836, 0.7557, -0.5904, 0.2836, 0.7557, -0.9177, 0.3094, -0.2493, -0.9177, 0.3094, -0.2493, -0.9177, 0.3094, -0.2493, -0.5292, 0.4336, -0.7293, -0.5292, 0.4336, -0.7293, -0.5292, 0.4336, -0.7293, -0.7941, 0.5387, -0.2815, -0.7941, 0.5387, -0.2815, -0.7941, 0.5387, -0.2815, -0.3786, -0.2759, 0.8835, -0.3786, -0.2759, 0.8835, -0.3786, -0.2759, 0.8835, -0.2135, -0.2375, 0.9477, -0.2135, -0.2375, 0.9477, -0.2129, -0.2372, 0.9479, -0.9622, 0.1523, 0.2256, -0.9622, 0.1523, 0.2256, -0.9622, 0.1523, 0.2256, -0.9055, -0.06211, -0.4199, -0.9055, -0.06211, -0.4199, -0.9055, -0.06211, -0.4199, -0.0797, 0.2829, 0.9558, -0.0797, 0.2829, 0.9558, -0.0797, 0.2829, 0.9558, -0.7233, 0.6131, 0.3177, -0.7233, 0.6131, 0.3177, -0.7233, 0.6131, 0.3177, -0.3707, -0.5801, 0.7253, -0.3707, -0.5801, 0.7253, -0.3707, -0.5801, 0.7253, -0.3096, -0.1475, 0.9394, -0.3096, -0.1475, 0.9394, -0.3096, -0.1475, 0.9394, -0.2745, -0.1243, -0.9535, -0.2745, -0.1243, -0.9535, -0.2745, -0.1243, -0.9535, -0.1611, 0.04412, -0.986, -0.1611, 0.04412, -0.986, -0.1611, 0.04412, -0.986, -0.0146, -0.1691, 0.9855, -0.0146, -0.1691, 0.9855, -0.0146, -0.1691, 0.9855, -0.373, 0.9105, 0.1782, -0.373, 0.9105, 0.1782, -0.373, 0.9105, 0.1782, -0.8078, 0.1968, -0.5557, -0.8078, 0.1968, -0.5557, -0.8078, 0.1968, -0.5557, -0.8524, -0.09025, 0.5151, -0.8524, -0.09025, 0.5151, -0.8524, -0.09025, 0.5151, -0.9063, -0.2628, 0.3311, -0.9063, -0.2628, 0.3311, -0.9063, -0.2628, 0.3311, -0.8657, 0.472, -0.1665, -0.8659, 0.4717, -0.1662, -0.8657, 0.472, -0.1665, -0.9653, -0.06568, -0.2528, -0.9653, -0.06568, -0.2528, -0.9653, -0.06568, -0.2528, -0.4479, 0.03462, 0.8934, -0.4479, 0.03462, 0.8934, -0.4479, 0.03462, 0.8934, -0.5358, 0.2001, 0.8203, -0.5358, 0.2001, 0.8203, -0.5358, 0.2001, 0.8203, -0.9313, 0.3054, -0.1985, -0.9313, 0.3054, -0.1985, -0.9313, 0.3054, -0.1985, -0.6928, 0.3838, -0.6105, -0.6926, 0.3832, -0.6111, -0.6928, 0.3833, -0.6108, 0.716, -0.1326, 0.6853, 0.7159, -0.1322, 0.6855, 0.7159, -0.1322, 0.6855, 0.7054, -0.1855, 0.6841, 0.7054, -0.1855, 0.6841, 0.7054, -0.1855, 0.6841, -0.6197, -0.7314, -0.2846, -0.6197, -0.7314, -0.2846, -0.6197, -0.7314, -0.2846, 0.5915, 0.7875, 0.173, 0.5915, 0.7875, 0.173, 0.5915, 0.7875, 0.173, -0.8942, -0.4459, -0.04051, -0.8942, -0.4459, -0.04051, -0.8942, -0.4459, -0.04051, -0.8922, -0.45, -0.03859, -0.8922, -0.45, -0.03859, -0.8922, -0.45, -0.03859, 0.8364, 0.5476, 0.02397, 0.8364, 0.5476, 0.02397, 0.8364, 0.5476, 0.02397, -0.07232, -0.1174, -0.9904, -0.07232, -0.1174, -0.9904, -0.07232, -0.1174, -0.9904, -0.03733, -0.3544, -0.9343, -0.03733, -0.3544, -0.9343, -0.03733, -0.3544, -0.9343, -0.9854, -0.1567, 0.0666, -0.9854, -0.1567, 0.0666, -0.9854, -0.1567, 0.0666, -0.9609, 0.04135, -0.2738, -0.9609, 0.04135, -0.2738, -0.9609, 0.04135, -0.2738, -0.06474, -0.6795, 0.7308, -0.06474, -0.6795, 0.7308, -0.06474, -0.6795, 0.7308, -0.103, 0.01798, 0.9945, -0.103, 0.01798, 0.9945, -0.103, 0.01798, 0.9945, -0.1883, -0.3043, -0.9338, -0.1883, -0.3043, -0.9338, -0.1883, -0.3043, -0.9338, -0.9484, 0.2937, -0.1196, -0.9486, 0.2932, -0.1193, -0.9487, 0.293, -0.1191, -0.09135, 0.7232, 0.6846, -0.09135, 0.7232, 0.6846, -0.09192, 0.7232, 0.6845, 0.02335, 0.386, -0.9222, 0.02335, 0.386, -0.9222, 0.02335, 0.386, -0.9222, -0.3469, 0.1219, -0.93, -0.3469, 0.1219, -0.93, -0.3469, 0.1219, -0.93, -0.9145, 0.3378, -0.2229, -0.9145, 0.3378, -0.2229, -0.9145, 0.3378, -0.2229, -0.9314, 0.3062, -0.197, -0.9314, 0.3062, -0.197, -0.9314, 0.3062, -0.197, -0.1524, -0.02274, -0.9881, -0.1524, -0.02274, -0.9881, -0.1524, -0.02274, -0.9881, -0.4216, -0.3378, -0.8415, -0.4216, -0.3378, -0.8415, -0.4216, -0.3378, -0.8415, -0.5321, -0.426, -0.7317, -0.5321, -0.426, -0.7317, -0.5321, -0.426, -0.7317, -0.8829, -0.01311, 0.4695, -0.8829, -0.01311, 0.4695, -0.8829, -0.01311, 0.4695, -0.9506, 0.2945, 0.09824, -0.9506, 0.2945, 0.09824, -0.9506, 0.2945, 0.09824, -0.7172, 0.2956, -0.6311, -0.7172, 0.2956, -0.6311, -0.7172, 0.2956, -0.6311, -0.4656, 0.1795, -0.8666, -0.4656, 0.1795, -0.8666, -0.4656, 0.1795, -0.8666, -0.9383, 0.3185, 0.1348, -0.9383, 0.3185, 0.1348, -0.9383, 0.3185, 0.1348, -0.9502, 0.2753, -0.1462, -0.9502, 0.2753, -0.1462, -0.9502, 0.2753, -0.1462, -0.502, 0.2232, -0.8356, -0.502, 0.2232, -0.8356, -0.502, 0.2232, -0.8356, -0.3521, 0.4131, -0.8398, -0.3521, 0.4131, -0.8398, -0.3521, 0.4131, -0.8398, -0.9054, 0.4199, -0.06186, -0.9054, 0.4199, -0.06186, -0.9054, 0.4199, -0.06186, -0.909, 0.415, -0.0377, -0.909, 0.415, -0.0377, -0.909, 0.415, -0.0377, -0.4997, 0.1911, 0.8449, -0.4997, 0.1911, 0.8449, -0.4997, 0.1911, 0.8449, -0.7563, 0.3007, 0.581, -0.7563, 0.3007, 0.581, -0.7563, 0.3007, 0.581, -0.9763, -0.09034, -0.1969, -0.9763, -0.09034, -0.1969, -0.9763, -0.09034, -0.1969, 0.6978, 0.7078, 0.11, 0.6978, 0.7078, 0.11, 0.6978, 0.7078, 0.11, -0.9537, 0.3001, -0.01902, -0.9537, 0.3001, -0.01902, -0.9537, 0.3001, -0.01902, -0.9108, 0.2018, -0.36, -0.9108, 0.2018, -0.36, -0.9108, 0.2018, -0.36, -0.9694, -0.09217, 0.2275, -0.9694, -0.09217, 0.2275, -0.9694, -0.09217, 0.2275, -0.802, 0.2235, 0.554, -0.802, 0.2235, 0.554, -0.802, 0.2235, 0.554, -0.7993, 0.1999, 0.5667, -0.7993, 0.1999, 0.5667, -0.7993, 0.1999, 0.5667, -0.9338, -0.08088, -0.3484, -0.9338, -0.08088, -0.3484, -0.9338, -0.08088, -0.3484, -0.2088, -0.03516, 0.9773, -0.2088, -0.03516, 0.9773, -0.2088, -0.03516, 0.9773, -0.5779, 0.1514, -0.8019, -0.5779, 0.1514, -0.8019, -0.5779, 0.1514, -0.8019, -0.7067, 0.3575, -0.6105, -0.7067, 0.3575, -0.6105, -0.7067, 0.3575, -0.6105, -0.7565, 0.2915, 0.5855, -0.7565, 0.2915, 0.5855, -0.7565, 0.2915, 0.5855, -0.7815, 0.3213, 0.5349, -0.7815, 0.3213, 0.5349, -0.7815, 0.3213, 0.5349, -0.7551, 0.3906, -0.5266, -0.7551, 0.3906, -0.5266, -0.7551, 0.3906, -0.5266, -0.9995, 0.0009578, -0.03111, -0.9995, 0.0009578, -0.03111, -0.9995, 0.0009578, -0.03111, -0.6831, 0.09823, 0.7237, -0.6831, 0.09823, 0.7237, -0.6831, 0.09823, 0.7237, -0.9295, 0.07452, 0.3612, -0.9295, 0.07452, 0.3612, -0.9295, 0.07452, 0.3612, -0.6277, -0.06367, -0.7758, -0.6277, -0.06367, -0.7758, -0.6277, -0.06367, -0.7758, -0.8999, 0.3347, 0.2795, -0.8999, 0.3347, 0.2795, -0.8999, 0.3347, 0.2795, -0.7613, 0.3412, -0.5513, -0.7613, 0.3412, -0.5513, -0.7613, 0.3412, -0.5513, -0.898, 0.3808, 0.2201, -0.898, 0.3808, 0.2201, -0.898, 0.3808, 0.2201, -0.401, 0.1036, -0.9102, -0.401, 0.1036, -0.9102, -0.401, 0.1036, -0.9102, -0.1189, 0.07247, 0.9903, -0.1189, 0.07247, 0.9903, -0.1189, 0.07247, 0.9903, -0.801, 0.3009, 0.5175, -0.801, 0.3009, 0.5175, -0.801, 0.3009, 0.5175, -0.8778, 0.3013, -0.3724, -0.8778, 0.3013, -0.3724, -0.8778, 0.3013, -0.3724, -0.322, 0.1046, 0.9409, -0.322, 0.1046, 0.9409, -0.322, 0.1046, 0.9409, -0.8878, 0.144, -0.4371, -0.8878, 0.144, -0.4371, -0.8878, 0.144, -0.4371, -0.9512, 0.1299, 0.2798, -0.9512, 0.1299, 0.2798, -0.9512, 0.1299, 0.2798, -0.7913, -0.0301, -0.6107, -0.7913, -0.0301, -0.6107, -0.7913, -0.0301, -0.6107, -0.5294, 0.01665, 0.8482, -0.5294, 0.01665, 0.8482, -0.5294, 0.01665, 0.8482, -0.9846, -0.06052, 0.1643, -0.9846, -0.06052, 0.1643, -0.9846, -0.06052, 0.1643, -0.9869, -0.08827, -0.1351, -0.9869, -0.08827, -0.1351, -0.9869, -0.08827, -0.1351, -0.9708, -0.0917, 0.2216, -0.9708, -0.0917, 0.2216, -0.9708, -0.0917, 0.2216, -0.8553, -0.0842, -0.5112, -0.8553, -0.0842, -0.5112, -0.8553, -0.0842, -0.5112, -0.936, -0.02489, 0.3512, -0.936, -0.02489, 0.3512, -0.936, -0.02489, 0.3512, -0.547, 0.1079, 0.8302, -0.547, 0.1079, 0.8302, -0.547, 0.1079, 0.8302, 0.05047, 0.0831, 0.9953, 0.05047, 0.0831, 0.9953, 0.05047, 0.0831, 0.9953, -0.8274, 0.0921, 0.554, -0.8274, 0.0921, 0.554, -0.8274, 0.0921, 0.554, -0.7832, 0.3127, 0.5374, -0.7832, 0.3127, 0.5374, -0.7832, 0.3127, 0.5374, -0.755, 0.3127, 0.5764, -0.755, 0.3127, 0.5764, -0.755, 0.3127, 0.5764, -0.4774, 0.1681, 0.8624, -0.4774, 0.1681, 0.8624, -0.4774, 0.1681, 0.8624, 0.3799, -0.5564, -0.739, 0.3799, -0.5564, -0.739, 0.3799, -0.5564, -0.739, 0.6432, -0.4399, -0.6267, 0.6432, -0.4399, -0.6267, 0.6432, -0.4399, -0.6267, 0.9121, -0.4072, -0.04709, 0.9145, -0.4011, -0.0535, 0.9145, -0.401, -0.0536, -0.9807, 0.1707, 0.09501, -0.9809, 0.169, 0.09656, -0.9811, 0.1666, 0.09813, -0.9821, 0.1642, 0.0927, -0.9823, 0.162, 0.0943, -0.9821, 0.1633, 0.09361, -0.9835, 0.1628, 0.07945, -0.9834, 0.1638, 0.07868, -0.9838, 0.1596, 0.08182, -0.5101, 0.8575, 0.06783, -0.5101, 0.8575, 0.06783, -0.5101, 0.8575, 0.06783, -0.4442, 0.8911, 0.09263, -0.4442, 0.8911, 0.09263, -0.4442, 0.8911, 0.09263])] * 3)])

# ---- objects
ob_body_mesh_plane_000 = bpy.data.objects.new('body.mesh_Plane.000', me_body_mesh_plane_000)

# ---- transforms, parenting, visibility, modifiers, constraints
ob_body_mesh_plane_000.location = (0.0, 0.0, 0.0)

# ---- collection membership
col_collection.objects.link(ob_body_mesh_plane_000)

# ---- scene / render settings (as saved in the file)
scene.frame_start = 1; scene.frame_end = 250; scene.frame_set(1)
scene.render.engine = 'BLENDER_EEVEE_NEXT'
scene.cycles.sampling_pattern = 'TABULATED_SOBOL'
scene.cycles.use_light_tree = False
scene.view_settings.view_transform = 'Filmic'
bpy.context.view_layer.update()

# ---- added for rendering (the .blend has no active camera and no usable light): camera, sun
cam_auto = bpy.data.cameras.new('AutoCamera')
cam_auto.lens = 50.0
cam_auto.sensor_width = 36.0
cam_auto.clip_end = 1000.0
ob_auto_camera = bpy.data.objects.new('AutoCamera', cam_auto)
scene.collection.objects.link(ob_auto_camera)
ob_auto_camera.location = (1.44627, -1.10839, 1.11877)
ob_auto_camera.rotation_euler = (1.09748, -7.21219e-08, 0.694738)
scene.camera = ob_auto_camera
light_auto_sun = bpy.data.lights.new('AutoSun', 'SUN')
light_auto_sun.energy = 3.0
light_auto_sun.angle = 0.0523599
ob_auto_sun = bpy.data.objects.new('AutoSun', light_auto_sun)
scene.collection.objects.link(ob_auto_sun)
ob_auto_sun.rotation_euler = (0.872665, 0.174533, 0.523599)
bpy.context.view_layer.update()
